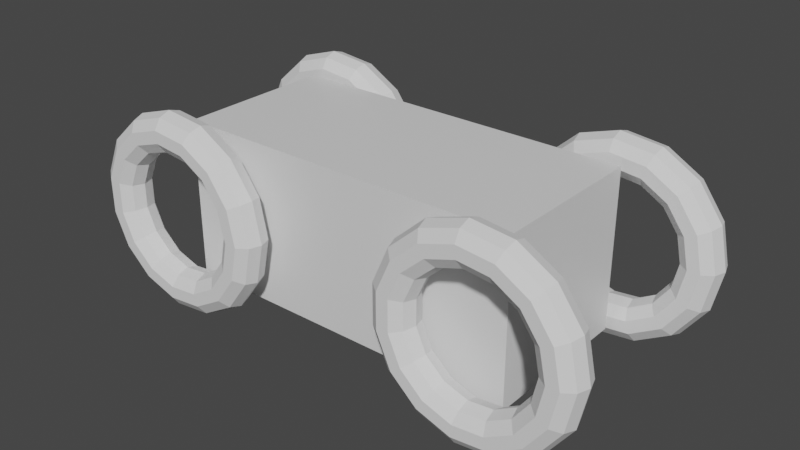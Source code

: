 # Source: car01.blend  (saved by Blender 3.1.7; exported with 4.5.12 LTS)
import bpy
from mathutils import Matrix  # noqa: F401  (used for matrix-valued properties, if any)

bpy.ops.wm.read_factory_settings(use_empty=True)
scene = bpy.context.scene
scene.name = 'Scene'

# ---- collections
col_collection = bpy.data.collections.new('Collection'); scene.collection.children.link(col_collection)

# ---- materials (node trees are filled in below, after node groups)
mat_material = bpy.data.materials.new('Material')
mat_material.alpha_threshold = 0.0
mat_material.use_transparent_shadow = False
mat_material.line_color = (0.0, 0.0, 0.0, 1.0)

# ---- material node trees
mat_material.use_nodes = True; mat_material.node_tree.nodes.clear()
_N = mat_material.node_tree.nodes; _L = mat_material.node_tree.links
n0 = _N.new('ShaderNodeOutputMaterial'); n0.name = 'Material Output'; n0.location = (300, 300)
n1 = _N.new('ShaderNodeBsdfPrincipled'); n1.name = 'Principled BSDF'; n1.location = (10, 300)
n1.distribution = 'GGX'
n1.subsurface_method = 'RANDOM_WALK_SKIN'
n1.inputs[2].default_value = 0.4
n1.inputs[3].default_value = 1.45
n1.inputs[27].default_value = (0.0, 0.0, 0.0, 1.0)
n1.inputs[28].default_value = 1.0
_L.new(n1.outputs[0], n0.inputs[0])
n0.is_active_output = True

# ---- world
world_world = bpy.data.worlds.new('World'); scene.world = world_world
world_world.use_nodes = True; world_world.node_tree.nodes.clear()
_N = world_world.node_tree.nodes; _L = world_world.node_tree.links
n0 = _N.new('ShaderNodeOutputWorld'); n0.name = 'World Output'; n0.location = (300, 300)
n1 = _N.new('ShaderNodeBackground'); n1.name = 'Background'; n1.location = (10, 300)
n1.inputs[0].default_value = (0.05088, 0.05088, 0.05088, 1.0)
_L.new(n1.outputs[0], n0.inputs[0])
n0.is_active_output = True
world_world.color = (0.05088, 0.05088, 0.05088)
world_world.use_sun_shadow = False
world_world.sun_shadow_jitter_overblur = 0.0

# ---- meshes
me_cube = bpy.data.meshes.new('Cube')
me_cube.from_pydata([(1.0, 1.0, 1.0), (1.0, 1.0, -1.0), (1.0, -1.0, 1.0), (1.0, -1.0, -1.0), (-1.0, 1.0, 1.0), (-1.0, 1.0, -1.0), (-1.0, -1.0, 1.0), (-1.0, -1.0, -1.0)], [], [(0, 4, 6, 2), (3, 2, 6, 7), (7, 6, 4, 5), (5, 1, 3, 7), (1, 0, 2, 3), (5, 4, 0, 1)])
_uv = me_cube.uv_layers.new(name='UVMap')
_uv.uv.foreach_set('vector', [0.625, 0.5, 0.875, 0.5, 0.875, 0.75, 0.625, 0.75, 0.375, 0.75, 0.625, 0.75, 0.625, 1.0, 0.375, 1.0, 0.375, 0.0, 0.625, 0.0, 0.625, 0.25, 0.375, 0.25, 0.125, 0.5, 0.375, 0.5, 0.375, 0.75, 0.125, 0.75, 0.375, 0.5, 0.625, 0.5, 0.625, 0.75, 0.375, 0.75, 0.375, 0.25, 0.625, 0.25, 0.625, 0.5, 0.375, 0.5])
me_cube.materials.append(mat_material)
me_cube.use_remesh_preserve_volume = False
me_cube.use_remesh_preserve_attributes = False
me_cube.use_mirror_vertex_groups = False
me_cube.update()
me_torus = bpy.data.meshes.new('Torus')
me_torus.from_pydata([(1.25, 0.0, 0.0), (1.202, 0.0, 0.1469), (1.077, 0.0, 0.2378), (0.9227, 0.0, 0.2378), (0.7977, 0.0, 0.1469), (0.75, 0.0, 3.062e-17), (0.7977, 0.0, -0.1469), (0.9227, 0.0, -0.2378), (1.077, 0.0, -0.2378), (1.202, 0.0, -0.1469), (1.142, 0.5084, 0.0), (1.098, 0.489, 0.1469), (0.9841, 0.4382, 0.2378), (0.843, 0.3753, 0.2378), (0.7288, 0.3245, 0.1469), (0.6852, 0.3051, 3.062e-17), (0.7288, 0.3245, -0.1469), (0.843, 0.3753, -0.2378), (0.9841, 0.4382, -0.2378), (1.098, 0.489, -0.1469), (0.8364, 0.9289, 0.0), (0.8045, 0.8934, 0.1469), (0.7208, 0.8006, 0.2378), (0.6174, 0.6857, 0.2378), (0.5338, 0.5928, 0.1469), (0.5018, 0.5574, 3.062e-17), (0.5338, 0.5928, -0.1469), (0.6174, 0.6857, -0.2378), (0.7208, 0.8006, -0.2378), (0.8045, 0.8934, -0.1469), (0.3863, 1.189, 0.0), (0.3715, 1.143, 0.1469), (0.3329, 1.025, 0.2378), (0.2851, 0.8776, 0.2378), (0.2465, 0.7587, 0.1469), (0.2318, 0.7133, 3.062e-17), (0.2465, 0.7587, -0.1469), (0.2851, 0.8776, -0.2378), (0.3329, 1.025, -0.2378), (0.3715, 1.143, -0.1469), (-0.1307, 1.243, 0.0), (-0.1257, 1.196, 0.1469), (-0.1126, 1.071, 0.2378), (-0.09645, 0.9177, 0.2378), (-0.08339, 0.7934, 0.1469), (-0.0784, 0.7459, 3.062e-17), (-0.08339, 0.7934, -0.1469), (-0.09645, 0.9177, -0.2378), (-0.1126, 1.071, -0.2378), (-0.1257, 1.196, -0.1469), (-0.625, 1.083, 0.0), (-0.6011, 1.041, 0.1469), (-0.5386, 0.9329, 0.2378), (-0.4614, 0.7991, 0.2378), (-0.3989, 0.6909, 0.1469), (-0.375, 0.6495, 3.062e-17), (-0.3989, 0.6909, -0.1469), (-0.4614, 0.7991, -0.2378), (-0.5386, 0.9329, -0.2378), (-0.6011, 1.041, -0.1469), (-1.011, 0.7347, 0.0), (-0.9726, 0.7067, 0.1469), (-0.8715, 0.6332, 0.2378), (-0.7465, 0.5424, 0.2378), (-0.6454, 0.4689, 0.1469), (-0.6068, 0.4408, 3.062e-17), (-0.6454, 0.4689, -0.1469), (-0.7465, 0.5424, -0.2378), (-0.8715, 0.6332, -0.2378), (-0.9726, 0.7067, -0.1469), (-1.223, 0.2599, 0.0), (-1.176, 0.25, 0.1469), (-1.054, 0.224, 0.2378), (-0.9026, 0.1918, 0.2378), (-0.7803, 0.1659, 0.1469), (-0.7336, 0.1559, 3.062e-17), (-0.7803, 0.1659, -0.1469), (-0.9026, 0.1918, -0.2378), (-1.054, 0.224, -0.2378), (-1.176, 0.25, -0.1469), (-1.223, -0.2599, 0.0), (-1.176, -0.25, 0.1469), (-1.054, -0.224, 0.2378), (-0.9026, -0.1918, 0.2378), (-0.7803, -0.1659, 0.1469), (-0.7336, -0.1559, 3.062e-17), (-0.7803, -0.1659, -0.1469), (-0.9026, -0.1918, -0.2378), (-1.054, -0.224, -0.2378), (-1.176, -0.25, -0.1469), (-1.011, -0.7347, 0.0), (-0.9726, -0.7067, 0.1469), (-0.8715, -0.6332, 0.2378), (-0.7465, -0.5424, 0.2378), (-0.6454, -0.4689, 0.1469), (-0.6068, -0.4408, 3.062e-17), (-0.6454, -0.4689, -0.1469), (-0.7465, -0.5424, -0.2378), (-0.8715, -0.6332, -0.2378), (-0.9726, -0.7067, -0.1469), (-0.625, -1.083, 0.0), (-0.6011, -1.041, 0.1469), (-0.5386, -0.9329, 0.2378), (-0.4614, -0.7991, 0.2378), (-0.3989, -0.6909, 0.1469), (-0.375, -0.6495, 3.062e-17), (-0.3989, -0.6909, -0.1469), (-0.4614, -0.7991, -0.2378), (-0.5386, -0.9329, -0.2378), (-0.6011, -1.041, -0.1469), (-0.1307, -1.243, 0.0), (-0.1257, -1.196, 0.1469), (-0.1126, -1.071, 0.2378), (-0.09645, -0.9177, 0.2378), (-0.08339, -0.7934, 0.1469), (-0.0784, -0.7459, 3.062e-17), (-0.08339, -0.7934, -0.1469), (-0.09645, -0.9177, -0.2378), (-0.1126, -1.071, -0.2378), (-0.1257, -1.196, -0.1469), (0.3863, -1.189, 0.0), (0.3715, -1.143, 0.1469), (0.3329, -1.025, 0.2378), (0.2851, -0.8776, 0.2378), (0.2465, -0.7587, 0.1469), (0.2318, -0.7133, 3.062e-17), (0.2465, -0.7587, -0.1469), (0.2851, -0.8776, -0.2378), (0.3329, -1.025, -0.2378), (0.3715, -1.143, -0.1469), (0.8364, -0.9289, 0.0), (0.8045, -0.8934, 0.1469), (0.7208, -0.8006, 0.2378), (0.6174, -0.6857, 0.2378), (0.5338, -0.5928, 0.1469), (0.5018, -0.5574, 3.062e-17), (0.5338, -0.5928, -0.1469), (0.6174, -0.6857, -0.2378), (0.7208, -0.8006, -0.2378), (0.8045, -0.8934, -0.1469), (1.142, -0.5084, 0.0), (1.098, -0.489, 0.1469), (0.9841, -0.4382, 0.2378), (0.843, -0.3753, 0.2378), (0.7288, -0.3245, 0.1469), (0.6852, -0.3051, 3.062e-17), (0.7288, -0.3245, -0.1469), (0.843, -0.3753, -0.2378), (0.9841, -0.4382, -0.2378), (1.098, -0.489, -0.1469)], [], [(0, 10, 11, 1), (1, 11, 12, 2), (2, 12, 13, 3), (3, 13, 14, 4), (4, 14, 15, 5), (5, 15, 16, 6), (6, 16, 17, 7), (7, 17, 18, 8), (8, 18, 19, 9), (9, 19, 10, 0), (10, 20, 21, 11), (11, 21, 22, 12), (12, 22, 23, 13), (13, 23, 24, 14), (14, 24, 25, 15), (15, 25, 26, 16), (16, 26, 27, 17), (17, 27, 28, 18), (18, 28, 29, 19), (19, 29, 20, 10), (20, 30, 31, 21), (21, 31, 32, 22), (22, 32, 33, 23), (23, 33, 34, 24), (24, 34, 35, 25), (25, 35, 36, 26), (26, 36, 37, 27), (27, 37, 38, 28), (28, 38, 39, 29), (29, 39, 30, 20), (30, 40, 41, 31), (31, 41, 42, 32), (32, 42, 43, 33), (33, 43, 44, 34), (34, 44, 45, 35), (35, 45, 46, 36), (36, 46, 47, 37), (37, 47, 48, 38), (38, 48, 49, 39), (39, 49, 40, 30), (40, 50, 51, 41), (41, 51, 52, 42), (42, 52, 53, 43), (43, 53, 54, 44), (44, 54, 55, 45), (45, 55, 56, 46), (46, 56, 57, 47), (47, 57, 58, 48), (48, 58, 59, 49), (49, 59, 50, 40), (50, 60, 61, 51), (51, 61, 62, 52), (52, 62, 63, 53), (53, 63, 64, 54), (54, 64, 65, 55), (55, 65, 66, 56), (56, 66, 67, 57), (57, 67, 68, 58), (58, 68, 69, 59), (59, 69, 60, 50), (60, 70, 71, 61), (61, 71, 72, 62), (62, 72, 73, 63), (63, 73, 74, 64), (64, 74, 75, 65), (65, 75, 76, 66), (66, 76, 77, 67), (67, 77, 78, 68), (68, 78, 79, 69), (69, 79, 70, 60), (70, 80, 81, 71), (71, 81, 82, 72), (72, 82, 83, 73), (73, 83, 84, 74), (74, 84, 85, 75), (75, 85, 86, 76), (76, 86, 87, 77), (77, 87, 88, 78), (78, 88, 89, 79), (79, 89, 80, 70), (80, 90, 91, 81), (81, 91, 92, 82), (82, 92, 93, 83), (83, 93, 94, 84), (84, 94, 95, 85), (85, 95, 96, 86), (86, 96, 97, 87), (87, 97, 98, 88), (88, 98, 99, 89), (89, 99, 90, 80), (90, 100, 101, 91), (91, 101, 102, 92), (92, 102, 103, 93), (93, 103, 104, 94), (94, 104, 105, 95), (95, 105, 106, 96), (96, 106, 107, 97), (97, 107, 108, 98), (98, 108, 109, 99), (99, 109, 100, 90), (100, 110, 111, 101), (101, 111, 112, 102), (102, 112, 113, 103), (103, 113, 114, 104), (104, 114, 115, 105), (105, 115, 116, 106), (106, 116, 117, 107), (107, 117, 118, 108), (108, 118, 119, 109), (109, 119, 110, 100), (110, 120, 121, 111), (111, 121, 122, 112), (112, 122, 123, 113), (113, 123, 124, 114), (114, 124, 125, 115), (115, 125, 126, 116), (116, 126, 127, 117), (117, 127, 128, 118), (118, 128, 129, 119), (119, 129, 120, 110), (120, 130, 131, 121), (121, 131, 132, 122), (122, 132, 133, 123), (123, 133, 134, 124), (124, 134, 135, 125), (125, 135, 136, 126), (126, 136, 137, 127), (127, 137, 138, 128), (128, 138, 139, 129), (129, 139, 130, 120), (130, 140, 141, 131), (131, 141, 142, 132), (132, 142, 143, 133), (133, 143, 144, 134), (134, 144, 145, 135), (135, 145, 146, 136), (136, 146, 147, 137), (137, 147, 148, 138), (138, 148, 149, 139), (139, 149, 140, 130), (140, 0, 1, 141), (141, 1, 2, 142), (142, 2, 3, 143), (143, 3, 4, 144), (144, 4, 5, 145), (145, 5, 6, 146), (146, 6, 7, 147), (147, 7, 8, 148), (148, 8, 9, 149), (149, 9, 0, 140)])
_uv = me_torus.uv_layers.new(name='UVMap')
_uv.uv.foreach_set('vector', [0.5333, 0.6, 0.6, 0.6, 0.6, 0.7, 0.5333, 0.7, 0.5333, 0.7, 0.6, 0.7, 0.6, 0.8, 0.5333, 0.8, 0.5333, 0.8, 0.6, 0.8, 0.6, 0.9, 0.5333, 0.9, 0.5333, 0.9, 0.6, 0.9, 0.6, 1.0, 0.5333, 1.0, 0.5333, -1.11e-16, 0.6, -1.11e-16, 0.6, 0.1, 0.5333, 0.1, 0.5333, 0.1, 0.6, 0.1, 0.6, 0.2, 0.5333, 0.2, 0.5333, 0.2, 0.6, 0.2, 0.6, 0.3, 0.5333, 0.3, 0.5333, 0.3, 0.6, 0.3, 0.6, 0.4, 0.5333, 0.4, 0.5333, 0.4, 0.6, 0.4, 0.6, 0.5, 0.5333, 0.5, 0.5333, 0.5, 0.6, 0.5, 0.6, 0.6, 0.5333, 0.6, 0.6, 0.6, 0.6667, 0.6, 0.6667, 0.7, 0.6, 0.7, 0.6, 0.7, 0.6667, 0.7, 0.6667, 0.8, 0.6, 0.8, 0.6, 0.8, 0.6667, 0.8, 0.6667, 0.9, 0.6, 0.9, 0.6, 0.9, 0.6667, 0.9, 0.6667, 1.0, 0.6, 1.0, 0.6, -1.11e-16, 0.6667, -1.11e-16, 0.6667, 0.1, 0.6, 0.1, 0.6, 0.1, 0.6667, 0.1, 0.6667, 0.2, 0.6, 0.2, 0.6, 0.2, 0.6667, 0.2, 0.6667, 0.3, 0.6, 0.3, 0.6, 0.3, 0.6667, 0.3, 0.6667, 0.4, 0.6, 0.4, 0.6, 0.4, 0.6667, 0.4, 0.6667, 0.5, 0.6, 0.5, 0.6, 0.5, 0.6667, 0.5, 0.6667, 0.6, 0.6, 0.6, 0.6667, 0.6, 0.7333, 0.6, 0.7333, 0.7, 0.6667, 0.7, 0.6667, 0.7, 0.7333, 0.7, 0.7333, 0.8, 0.6667, 0.8, 0.6667, 0.8, 0.7333, 0.8, 0.7333, 0.9, 0.6667, 0.9, 0.6667, 0.9, 0.7333, 0.9, 0.7333, 1.0, 0.6667, 1.0, 0.6667, -1.11e-16, 0.7333, -1.11e-16, 0.7333, 0.1, 0.6667, 0.1, 0.6667, 0.1, 0.7333, 0.1, 0.7333, 0.2, 0.6667, 0.2, 0.6667, 0.2, 0.7333, 0.2, 0.7333, 0.3, 0.6667, 0.3, 0.6667, 0.3, 0.7333, 0.3, 0.7333, 0.4, 0.6667, 0.4, 0.6667, 0.4, 0.7333, 0.4, 0.7333, 0.5, 0.6667, 0.5, 0.6667, 0.5, 0.7333, 0.5, 0.7333, 0.6, 0.6667, 0.6, 0.7333, 0.6, 0.8, 0.6, 0.8, 0.7, 0.7333, 0.7, 0.7333, 0.7, 0.8, 0.7, 0.8, 0.8, 0.7333, 0.8, 0.7333, 0.8, 0.8, 0.8, 0.8, 0.9, 0.7333, 0.9, 0.7333, 0.9, 0.8, 0.9, 0.8, 1.0, 0.7333, 1.0, 0.7333, -1.11e-16, 0.8, -1.11e-16, 0.8, 0.1, 0.7333, 0.1, 0.7333, 0.1, 0.8, 0.1, 0.8, 0.2, 0.7333, 0.2, 0.7333, 0.2, 0.8, 0.2, 0.8, 0.3, 0.7333, 0.3, 0.7333, 0.3, 0.8, 0.3, 0.8, 0.4, 0.7333, 0.4, 0.7333, 0.4, 0.8, 0.4, 0.8, 0.5, 0.7333, 0.5, 0.7333, 0.5, 0.8, 0.5, 0.8, 0.6, 0.7333, 0.6, 0.8, 0.6, 0.8667, 0.6, 0.8667, 0.7, 0.8, 0.7, 0.8, 0.7, 0.8667, 0.7, 0.8667, 0.8, 0.8, 0.8, 0.8, 0.8, 0.8667, 0.8, 0.8667, 0.9, 0.8, 0.9, 0.8, 0.9, 0.8667, 0.9, 0.8667, 1.0, 0.8, 1.0, 0.8, -1.11e-16, 0.8667, -1.11e-16, 0.8667, 0.1, 0.8, 0.1, 0.8, 0.1, 0.8667, 0.1, 0.8667, 0.2, 0.8, 0.2, 0.8, 0.2, 0.8667, 0.2, 0.8667, 0.3, 0.8, 0.3, 0.8, 0.3, 0.8667, 0.3, 0.8667, 0.4, 0.8, 0.4, 0.8, 0.4, 0.8667, 0.4, 0.8667, 0.5, 0.8, 0.5, 0.8, 0.5, 0.8667, 0.5, 0.8667, 0.6, 0.8, 0.6, 0.8667, 0.6, 0.9333, 0.6, 0.9333, 0.7, 0.8667, 0.7, 0.8667, 0.7, 0.9333, 0.7, 0.9333, 0.8, 0.8667, 0.8, 0.8667, 0.8, 0.9333, 0.8, 0.9333, 0.9, 0.8667, 0.9, 0.8667, 0.9, 0.9333, 0.9, 0.9333, 1.0, 0.8667, 1.0, 0.8667, -1.11e-16, 0.9333, -1.11e-16, 0.9333, 0.1, 0.8667, 0.1, 0.8667, 0.1, 0.9333, 0.1, 0.9333, 0.2, 0.8667, 0.2, 0.8667, 0.2, 0.9333, 0.2, 0.9333, 0.3, 0.8667, 0.3, 0.8667, 0.3, 0.9333, 0.3, 0.9333, 0.4, 0.8667, 0.4, 0.8667, 0.4, 0.9333, 0.4, 0.9333, 0.5, 0.8667, 0.5, 0.8667, 0.5, 0.9333, 0.5, 0.9333, 0.6, 0.8667, 0.6, 0.9333, 0.6, 1.0, 0.6, 1.0, 0.7, 0.9333, 0.7, 0.9333, 0.7, 1.0, 0.7, 1.0, 0.8, 0.9333, 0.8, 0.9333, 0.8, 1.0, 0.8, 1.0, 0.9, 0.9333, 0.9, 0.9333, 0.9, 1.0, 0.9, 1.0, 1.0, 0.9333, 1.0, 0.9333, -1.11e-16, 1.0, -1.11e-16, 1.0, 0.1, 0.9333, 0.1, 0.9333, 0.1, 1.0, 0.1, 1.0, 0.2, 0.9333, 0.2, 0.9333, 0.2, 1.0, 0.2, 1.0, 0.3, 0.9333, 0.3, 0.9333, 0.3, 1.0, 0.3, 1.0, 0.4, 0.9333, 0.4, 0.9333, 0.4, 1.0, 0.4, 1.0, 0.5, 0.9333, 0.5, 0.9333, 0.5, 1.0, 0.5, 1.0, 0.6, 0.9333, 0.6, -1.11e-16, 0.6, 0.06667, 0.6, 0.06667, 0.7, -1.11e-16, 0.7, -1.11e-16, 0.7, 0.06667, 0.7, 0.06667, 0.8, -1.11e-16, 0.8, -1.11e-16, 0.8, 0.06667, 0.8, 0.06667, 0.9, -1.11e-16, 0.9, -1.11e-16, 0.9, 0.06667, 0.9, 0.06667, 1.0, -1.11e-16, 1.0, -1.11e-16, -1.11e-16, 0.06667, -1.11e-16, 0.06667, 0.1, -1.11e-16, 0.1, -1.11e-16, 0.1, 0.06667, 0.1, 0.06667, 0.2, -1.11e-16, 0.2, -1.11e-16, 0.2, 0.06667, 0.2, 0.06667, 0.3, -1.11e-16, 0.3, -1.11e-16, 0.3, 0.06667, 0.3, 0.06667, 0.4, -1.11e-16, 0.4, -1.11e-16, 0.4, 0.06667, 0.4, 0.06667, 0.5, -1.11e-16, 0.5, -1.11e-16, 0.5, 0.06667, 0.5, 0.06667, 0.6, -1.11e-16, 0.6, 0.06667, 0.6, 0.1333, 0.6, 0.1333, 0.7, 0.06667, 0.7, 0.06667, 0.7, 0.1333, 0.7, 0.1333, 0.8, 0.06667, 0.8, 0.06667, 0.8, 0.1333, 0.8, 0.1333, 0.9, 0.06667, 0.9, 0.06667, 0.9, 0.1333, 0.9, 0.1333, 1.0, 0.06667, 1.0, 0.06667, -1.11e-16, 0.1333, -1.11e-16, 0.1333, 0.1, 0.06667, 0.1, 0.06667, 0.1, 0.1333, 0.1, 0.1333, 0.2, 0.06667, 0.2, 0.06667, 0.2, 0.1333, 0.2, 0.1333, 0.3, 0.06667, 0.3, 0.06667, 0.3, 0.1333, 0.3, 0.1333, 0.4, 0.06667, 0.4, 0.06667, 0.4, 0.1333, 0.4, 0.1333, 0.5, 0.06667, 0.5, 0.06667, 0.5, 0.1333, 0.5, 0.1333, 0.6, 0.06667, 0.6, 0.1333, 0.6, 0.2, 0.6, 0.2, 0.7, 0.1333, 0.7, 0.1333, 0.7, 0.2, 0.7, 0.2, 0.8, 0.1333, 0.8, 0.1333, 0.8, 0.2, 0.8, 0.2, 0.9, 0.1333, 0.9, 0.1333, 0.9, 0.2, 0.9, 0.2, 1.0, 0.1333, 1.0, 0.1333, -1.11e-16, 0.2, -1.11e-16, 0.2, 0.1, 0.1333, 0.1, 0.1333, 0.1, 0.2, 0.1, 0.2, 0.2, 0.1333, 0.2, 0.1333, 0.2, 0.2, 0.2, 0.2, 0.3, 0.1333, 0.3, 0.1333, 0.3, 0.2, 0.3, 0.2, 0.4, 0.1333, 0.4, 0.1333, 0.4, 0.2, 0.4, 0.2, 0.5, 0.1333, 0.5, 0.1333, 0.5, 0.2, 0.5, 0.2, 0.6, 0.1333, 0.6, 0.2, 0.6, 0.2667, 0.6, 0.2667, 0.7, 0.2, 0.7, 0.2, 0.7, 0.2667, 0.7, 0.2667, 0.8, 0.2, 0.8, 0.2, 0.8, 0.2667, 0.8, 0.2667, 0.9, 0.2, 0.9, 0.2, 0.9, 0.2667, 0.9, 0.2667, 1.0, 0.2, 1.0, 0.2, -1.11e-16, 0.2667, -1.11e-16, 0.2667, 0.1, 0.2, 0.1, 0.2, 0.1, 0.2667, 0.1, 0.2667, 0.2, 0.2, 0.2, 0.2, 0.2, 0.2667, 0.2, 0.2667, 0.3, 0.2, 0.3, 0.2, 0.3, 0.2667, 0.3, 0.2667, 0.4, 0.2, 0.4, 0.2, 0.4, 0.2667, 0.4, 0.2667, 0.5, 0.2, 0.5, 0.2, 0.5, 0.2667, 0.5, 0.2667, 0.6, 0.2, 0.6, 0.2667, 0.6, 0.3333, 0.6, 0.3333, 0.7, 0.2667, 0.7, 0.2667, 0.7, 0.3333, 0.7, 0.3333, 0.8, 0.2667, 0.8, 0.2667, 0.8, 0.3333, 0.8, 0.3333, 0.9, 0.2667, 0.9, 0.2667, 0.9, 0.3333, 0.9, 0.3333, 1.0, 0.2667, 1.0, 0.2667, -1.11e-16, 0.3333, -1.11e-16, 0.3333, 0.1, 0.2667, 0.1, 0.2667, 0.1, 0.3333, 0.1, 0.3333, 0.2, 0.2667, 0.2, 0.2667, 0.2, 0.3333, 0.2, 0.3333, 0.3, 0.2667, 0.3, 0.2667, 0.3, 0.3333, 0.3, 0.3333, 0.4, 0.2667, 0.4, 0.2667, 0.4, 0.3333, 0.4, 0.3333, 0.5, 0.2667, 0.5, 0.2667, 0.5, 0.3333, 0.5, 0.3333, 0.6, 0.2667, 0.6, 0.3333, 0.6, 0.4, 0.6, 0.4, 0.7, 0.3333, 0.7, 0.3333, 0.7, 0.4, 0.7, 0.4, 0.8, 0.3333, 0.8, 0.3333, 0.8, 0.4, 0.8, 0.4, 0.9, 0.3333, 0.9, 0.3333, 0.9, 0.4, 0.9, 0.4, 1.0, 0.3333, 1.0, 0.3333, -1.11e-16, 0.4, -1.11e-16, 0.4, 0.1, 0.3333, 0.1, 0.3333, 0.1, 0.4, 0.1, 0.4, 0.2, 0.3333, 0.2, 0.3333, 0.2, 0.4, 0.2, 0.4, 0.3, 0.3333, 0.3, 0.3333, 0.3, 0.4, 0.3, 0.4, 0.4, 0.3333, 0.4, 0.3333, 0.4, 0.4, 0.4, 0.4, 0.5, 0.3333, 0.5, 0.3333, 0.5, 0.4, 0.5, 0.4, 0.6, 0.3333, 0.6, 0.4, 0.6, 0.4667, 0.6, 0.4667, 0.7, 0.4, 0.7, 0.4, 0.7, 0.4667, 0.7, 0.4667, 0.8, 0.4, 0.8, 0.4, 0.8, 0.4667, 0.8, 0.4667, 0.9, 0.4, 0.9, 0.4, 0.9, 0.4667, 0.9, 0.4667, 1.0, 0.4, 1.0, 0.4, -1.11e-16, 0.4667, -1.11e-16, 0.4667, 0.1, 0.4, 0.1, 0.4, 0.1, 0.4667, 0.1, 0.4667, 0.2, 0.4, 0.2, 0.4, 0.2, 0.4667, 0.2, 0.4667, 0.3, 0.4, 0.3, 0.4, 0.3, 0.4667, 0.3, 0.4667, 0.4, 0.4, 0.4, 0.4, 0.4, 0.4667, 0.4, 0.4667, 0.5, 0.4, 0.5, 0.4, 0.5, 0.4667, 0.5, 0.4667, 0.6, 0.4, 0.6, 0.4667, 0.6, 0.5333, 0.6, 0.5333, 0.7, 0.4667, 0.7, 0.4667, 0.7, 0.5333, 0.7, 0.5333, 0.8, 0.4667, 0.8, 0.4667, 0.8, 0.5333, 0.8, 0.5333, 0.9, 0.4667, 0.9, 0.4667, 0.9, 0.5333, 0.9, 0.5333, 1.0, 0.4667, 1.0, 0.4667, -1.11e-16, 0.5333, -1.11e-16, 0.5333, 0.1, 0.4667, 0.1, 0.4667, 0.1, 0.5333, 0.1, 0.5333, 0.2, 0.4667, 0.2, 0.4667, 0.2, 0.5333, 0.2, 0.5333, 0.3, 0.4667, 0.3, 0.4667, 0.3, 0.5333, 0.3, 0.5333, 0.4, 0.4667, 0.4, 0.4667, 0.4, 0.5333, 0.4, 0.5333, 0.5, 0.4667, 0.5, 0.4667, 0.5, 0.5333, 0.5, 0.5333, 0.6, 0.4667, 0.6])
me_torus.use_remesh_fix_poles = True
me_torus.use_remesh_preserve_attributes = False
me_torus.update()
me_torus_001 = bpy.data.meshes.new('Torus.001')
me_torus_001.from_pydata([(1.25, 0.0, 0.0), (1.202, 0.0, 0.1469), (1.077, 0.0, 0.2378), (0.9227, 0.0, 0.2378), (0.7977, 0.0, 0.1469), (0.75, 0.0, 3.062e-17), (0.7977, 0.0, -0.1469), (0.9227, 0.0, -0.2378), (1.077, 0.0, -0.2378), (1.202, 0.0, -0.1469), (1.142, 0.5084, 0.0), (1.098, 0.489, 0.1469), (0.9841, 0.4382, 0.2378), (0.843, 0.3753, 0.2378), (0.7288, 0.3245, 0.1469), (0.6852, 0.3051, 3.062e-17), (0.7288, 0.3245, -0.1469), (0.843, 0.3753, -0.2378), (0.9841, 0.4382, -0.2378), (1.098, 0.489, -0.1469), (0.8364, 0.9289, 0.0), (0.8045, 0.8934, 0.1469), (0.7208, 0.8006, 0.2378), (0.6174, 0.6857, 0.2378), (0.5338, 0.5928, 0.1469), (0.5018, 0.5574, 3.062e-17), (0.5338, 0.5928, -0.1469), (0.6174, 0.6857, -0.2378), (0.7208, 0.8006, -0.2378), (0.8045, 0.8934, -0.1469), (0.3863, 1.189, 0.0), (0.3715, 1.143, 0.1469), (0.3329, 1.025, 0.2378), (0.2851, 0.8776, 0.2378), (0.2465, 0.7587, 0.1469), (0.2318, 0.7133, 3.062e-17), (0.2465, 0.7587, -0.1469), (0.2851, 0.8776, -0.2378), (0.3329, 1.025, -0.2378), (0.3715, 1.143, -0.1469), (-0.1307, 1.243, 0.0), (-0.1257, 1.196, 0.1469), (-0.1126, 1.071, 0.2378), (-0.09645, 0.9177, 0.2378), (-0.08339, 0.7934, 0.1469), (-0.0784, 0.7459, 3.062e-17), (-0.08339, 0.7934, -0.1469), (-0.09645, 0.9177, -0.2378), (-0.1126, 1.071, -0.2378), (-0.1257, 1.196, -0.1469), (-0.625, 1.083, 0.0), (-0.6011, 1.041, 0.1469), (-0.5386, 0.9329, 0.2378), (-0.4614, 0.7991, 0.2378), (-0.3989, 0.6909, 0.1469), (-0.375, 0.6495, 3.062e-17), (-0.3989, 0.6909, -0.1469), (-0.4614, 0.7991, -0.2378), (-0.5386, 0.9329, -0.2378), (-0.6011, 1.041, -0.1469), (-1.011, 0.7347, 0.0), (-0.9726, 0.7067, 0.1469), (-0.8715, 0.6332, 0.2378), (-0.7465, 0.5424, 0.2378), (-0.6454, 0.4689, 0.1469), (-0.6068, 0.4408, 3.062e-17), (-0.6454, 0.4689, -0.1469), (-0.7465, 0.5424, -0.2378), (-0.8715, 0.6332, -0.2378), (-0.9726, 0.7067, -0.1469), (-1.223, 0.2599, 0.0), (-1.176, 0.25, 0.1469), (-1.054, 0.224, 0.2378), (-0.9026, 0.1918, 0.2378), (-0.7803, 0.1659, 0.1469), (-0.7336, 0.1559, 3.062e-17), (-0.7803, 0.1659, -0.1469), (-0.9026, 0.1918, -0.2378), (-1.054, 0.224, -0.2378), (-1.176, 0.25, -0.1469), (-1.223, -0.2599, 0.0), (-1.176, -0.25, 0.1469), (-1.054, -0.224, 0.2378), (-0.9026, -0.1918, 0.2378), (-0.7803, -0.1659, 0.1469), (-0.7336, -0.1559, 3.062e-17), (-0.7803, -0.1659, -0.1469), (-0.9026, -0.1918, -0.2378), (-1.054, -0.224, -0.2378), (-1.176, -0.25, -0.1469), (-1.011, -0.7347, 0.0), (-0.9726, -0.7067, 0.1469), (-0.8715, -0.6332, 0.2378), (-0.7465, -0.5424, 0.2378), (-0.6454, -0.4689, 0.1469), (-0.6068, -0.4408, 3.062e-17), (-0.6454, -0.4689, -0.1469), (-0.7465, -0.5424, -0.2378), (-0.8715, -0.6332, -0.2378), (-0.9726, -0.7067, -0.1469), (-0.625, -1.083, 0.0), (-0.6011, -1.041, 0.1469), (-0.5386, -0.9329, 0.2378), (-0.4614, -0.7991, 0.2378), (-0.3989, -0.6909, 0.1469), (-0.375, -0.6495, 3.062e-17), (-0.3989, -0.6909, -0.1469), (-0.4614, -0.7991, -0.2378), (-0.5386, -0.9329, -0.2378), (-0.6011, -1.041, -0.1469), (-0.1307, -1.243, 0.0), (-0.1257, -1.196, 0.1469), (-0.1126, -1.071, 0.2378), (-0.09645, -0.9177, 0.2378), (-0.08339, -0.7934, 0.1469), (-0.0784, -0.7459, 3.062e-17), (-0.08339, -0.7934, -0.1469), (-0.09645, -0.9177, -0.2378), (-0.1126, -1.071, -0.2378), (-0.1257, -1.196, -0.1469), (0.3863, -1.189, 0.0), (0.3715, -1.143, 0.1469), (0.3329, -1.025, 0.2378), (0.2851, -0.8776, 0.2378), (0.2465, -0.7587, 0.1469), (0.2318, -0.7133, 3.062e-17), (0.2465, -0.7587, -0.1469), (0.2851, -0.8776, -0.2378), (0.3329, -1.025, -0.2378), (0.3715, -1.143, -0.1469), (0.8364, -0.9289, 0.0), (0.8045, -0.8934, 0.1469), (0.7208, -0.8006, 0.2378), (0.6174, -0.6857, 0.2378), (0.5338, -0.5928, 0.1469), (0.5018, -0.5574, 3.062e-17), (0.5338, -0.5928, -0.1469), (0.6174, -0.6857, -0.2378), (0.7208, -0.8006, -0.2378), (0.8045, -0.8934, -0.1469), (1.142, -0.5084, 0.0), (1.098, -0.489, 0.1469), (0.9841, -0.4382, 0.2378), (0.843, -0.3753, 0.2378), (0.7288, -0.3245, 0.1469), (0.6852, -0.3051, 3.062e-17), (0.7288, -0.3245, -0.1469), (0.843, -0.3753, -0.2378), (0.9841, -0.4382, -0.2378), (1.098, -0.489, -0.1469)], [], [(0, 10, 11, 1), (1, 11, 12, 2), (2, 12, 13, 3), (3, 13, 14, 4), (4, 14, 15, 5), (5, 15, 16, 6), (6, 16, 17, 7), (7, 17, 18, 8), (8, 18, 19, 9), (9, 19, 10, 0), (10, 20, 21, 11), (11, 21, 22, 12), (12, 22, 23, 13), (13, 23, 24, 14), (14, 24, 25, 15), (15, 25, 26, 16), (16, 26, 27, 17), (17, 27, 28, 18), (18, 28, 29, 19), (19, 29, 20, 10), (20, 30, 31, 21), (21, 31, 32, 22), (22, 32, 33, 23), (23, 33, 34, 24), (24, 34, 35, 25), (25, 35, 36, 26), (26, 36, 37, 27), (27, 37, 38, 28), (28, 38, 39, 29), (29, 39, 30, 20), (30, 40, 41, 31), (31, 41, 42, 32), (32, 42, 43, 33), (33, 43, 44, 34), (34, 44, 45, 35), (35, 45, 46, 36), (36, 46, 47, 37), (37, 47, 48, 38), (38, 48, 49, 39), (39, 49, 40, 30), (40, 50, 51, 41), (41, 51, 52, 42), (42, 52, 53, 43), (43, 53, 54, 44), (44, 54, 55, 45), (45, 55, 56, 46), (46, 56, 57, 47), (47, 57, 58, 48), (48, 58, 59, 49), (49, 59, 50, 40), (50, 60, 61, 51), (51, 61, 62, 52), (52, 62, 63, 53), (53, 63, 64, 54), (54, 64, 65, 55), (55, 65, 66, 56), (56, 66, 67, 57), (57, 67, 68, 58), (58, 68, 69, 59), (59, 69, 60, 50), (60, 70, 71, 61), (61, 71, 72, 62), (62, 72, 73, 63), (63, 73, 74, 64), (64, 74, 75, 65), (65, 75, 76, 66), (66, 76, 77, 67), (67, 77, 78, 68), (68, 78, 79, 69), (69, 79, 70, 60), (70, 80, 81, 71), (71, 81, 82, 72), (72, 82, 83, 73), (73, 83, 84, 74), (74, 84, 85, 75), (75, 85, 86, 76), (76, 86, 87, 77), (77, 87, 88, 78), (78, 88, 89, 79), (79, 89, 80, 70), (80, 90, 91, 81), (81, 91, 92, 82), (82, 92, 93, 83), (83, 93, 94, 84), (84, 94, 95, 85), (85, 95, 96, 86), (86, 96, 97, 87), (87, 97, 98, 88), (88, 98, 99, 89), (89, 99, 90, 80), (90, 100, 101, 91), (91, 101, 102, 92), (92, 102, 103, 93), (93, 103, 104, 94), (94, 104, 105, 95), (95, 105, 106, 96), (96, 106, 107, 97), (97, 107, 108, 98), (98, 108, 109, 99), (99, 109, 100, 90), (100, 110, 111, 101), (101, 111, 112, 102), (102, 112, 113, 103), (103, 113, 114, 104), (104, 114, 115, 105), (105, 115, 116, 106), (106, 116, 117, 107), (107, 117, 118, 108), (108, 118, 119, 109), (109, 119, 110, 100), (110, 120, 121, 111), (111, 121, 122, 112), (112, 122, 123, 113), (113, 123, 124, 114), (114, 124, 125, 115), (115, 125, 126, 116), (116, 126, 127, 117), (117, 127, 128, 118), (118, 128, 129, 119), (119, 129, 120, 110), (120, 130, 131, 121), (121, 131, 132, 122), (122, 132, 133, 123), (123, 133, 134, 124), (124, 134, 135, 125), (125, 135, 136, 126), (126, 136, 137, 127), (127, 137, 138, 128), (128, 138, 139, 129), (129, 139, 130, 120), (130, 140, 141, 131), (131, 141, 142, 132), (132, 142, 143, 133), (133, 143, 144, 134), (134, 144, 145, 135), (135, 145, 146, 136), (136, 146, 147, 137), (137, 147, 148, 138), (138, 148, 149, 139), (139, 149, 140, 130), (140, 0, 1, 141), (141, 1, 2, 142), (142, 2, 3, 143), (143, 3, 4, 144), (144, 4, 5, 145), (145, 5, 6, 146), (146, 6, 7, 147), (147, 7, 8, 148), (148, 8, 9, 149), (149, 9, 0, 140)])
_uv = me_torus_001.uv_layers.new(name='UVMap')
_uv.uv.foreach_set('vector', [0.5333, 0.6, 0.6, 0.6, 0.6, 0.7, 0.5333, 0.7, 0.5333, 0.7, 0.6, 0.7, 0.6, 0.8, 0.5333, 0.8, 0.5333, 0.8, 0.6, 0.8, 0.6, 0.9, 0.5333, 0.9, 0.5333, 0.9, 0.6, 0.9, 0.6, 1.0, 0.5333, 1.0, 0.5333, -1.11e-16, 0.6, -1.11e-16, 0.6, 0.1, 0.5333, 0.1, 0.5333, 0.1, 0.6, 0.1, 0.6, 0.2, 0.5333, 0.2, 0.5333, 0.2, 0.6, 0.2, 0.6, 0.3, 0.5333, 0.3, 0.5333, 0.3, 0.6, 0.3, 0.6, 0.4, 0.5333, 0.4, 0.5333, 0.4, 0.6, 0.4, 0.6, 0.5, 0.5333, 0.5, 0.5333, 0.5, 0.6, 0.5, 0.6, 0.6, 0.5333, 0.6, 0.6, 0.6, 0.6667, 0.6, 0.6667, 0.7, 0.6, 0.7, 0.6, 0.7, 0.6667, 0.7, 0.6667, 0.8, 0.6, 0.8, 0.6, 0.8, 0.6667, 0.8, 0.6667, 0.9, 0.6, 0.9, 0.6, 0.9, 0.6667, 0.9, 0.6667, 1.0, 0.6, 1.0, 0.6, -1.11e-16, 0.6667, -1.11e-16, 0.6667, 0.1, 0.6, 0.1, 0.6, 0.1, 0.6667, 0.1, 0.6667, 0.2, 0.6, 0.2, 0.6, 0.2, 0.6667, 0.2, 0.6667, 0.3, 0.6, 0.3, 0.6, 0.3, 0.6667, 0.3, 0.6667, 0.4, 0.6, 0.4, 0.6, 0.4, 0.6667, 0.4, 0.6667, 0.5, 0.6, 0.5, 0.6, 0.5, 0.6667, 0.5, 0.6667, 0.6, 0.6, 0.6, 0.6667, 0.6, 0.7333, 0.6, 0.7333, 0.7, 0.6667, 0.7, 0.6667, 0.7, 0.7333, 0.7, 0.7333, 0.8, 0.6667, 0.8, 0.6667, 0.8, 0.7333, 0.8, 0.7333, 0.9, 0.6667, 0.9, 0.6667, 0.9, 0.7333, 0.9, 0.7333, 1.0, 0.6667, 1.0, 0.6667, -1.11e-16, 0.7333, -1.11e-16, 0.7333, 0.1, 0.6667, 0.1, 0.6667, 0.1, 0.7333, 0.1, 0.7333, 0.2, 0.6667, 0.2, 0.6667, 0.2, 0.7333, 0.2, 0.7333, 0.3, 0.6667, 0.3, 0.6667, 0.3, 0.7333, 0.3, 0.7333, 0.4, 0.6667, 0.4, 0.6667, 0.4, 0.7333, 0.4, 0.7333, 0.5, 0.6667, 0.5, 0.6667, 0.5, 0.7333, 0.5, 0.7333, 0.6, 0.6667, 0.6, 0.7333, 0.6, 0.8, 0.6, 0.8, 0.7, 0.7333, 0.7, 0.7333, 0.7, 0.8, 0.7, 0.8, 0.8, 0.7333, 0.8, 0.7333, 0.8, 0.8, 0.8, 0.8, 0.9, 0.7333, 0.9, 0.7333, 0.9, 0.8, 0.9, 0.8, 1.0, 0.7333, 1.0, 0.7333, -1.11e-16, 0.8, -1.11e-16, 0.8, 0.1, 0.7333, 0.1, 0.7333, 0.1, 0.8, 0.1, 0.8, 0.2, 0.7333, 0.2, 0.7333, 0.2, 0.8, 0.2, 0.8, 0.3, 0.7333, 0.3, 0.7333, 0.3, 0.8, 0.3, 0.8, 0.4, 0.7333, 0.4, 0.7333, 0.4, 0.8, 0.4, 0.8, 0.5, 0.7333, 0.5, 0.7333, 0.5, 0.8, 0.5, 0.8, 0.6, 0.7333, 0.6, 0.8, 0.6, 0.8667, 0.6, 0.8667, 0.7, 0.8, 0.7, 0.8, 0.7, 0.8667, 0.7, 0.8667, 0.8, 0.8, 0.8, 0.8, 0.8, 0.8667, 0.8, 0.8667, 0.9, 0.8, 0.9, 0.8, 0.9, 0.8667, 0.9, 0.8667, 1.0, 0.8, 1.0, 0.8, -1.11e-16, 0.8667, -1.11e-16, 0.8667, 0.1, 0.8, 0.1, 0.8, 0.1, 0.8667, 0.1, 0.8667, 0.2, 0.8, 0.2, 0.8, 0.2, 0.8667, 0.2, 0.8667, 0.3, 0.8, 0.3, 0.8, 0.3, 0.8667, 0.3, 0.8667, 0.4, 0.8, 0.4, 0.8, 0.4, 0.8667, 0.4, 0.8667, 0.5, 0.8, 0.5, 0.8, 0.5, 0.8667, 0.5, 0.8667, 0.6, 0.8, 0.6, 0.8667, 0.6, 0.9333, 0.6, 0.9333, 0.7, 0.8667, 0.7, 0.8667, 0.7, 0.9333, 0.7, 0.9333, 0.8, 0.8667, 0.8, 0.8667, 0.8, 0.9333, 0.8, 0.9333, 0.9, 0.8667, 0.9, 0.8667, 0.9, 0.9333, 0.9, 0.9333, 1.0, 0.8667, 1.0, 0.8667, -1.11e-16, 0.9333, -1.11e-16, 0.9333, 0.1, 0.8667, 0.1, 0.8667, 0.1, 0.9333, 0.1, 0.9333, 0.2, 0.8667, 0.2, 0.8667, 0.2, 0.9333, 0.2, 0.9333, 0.3, 0.8667, 0.3, 0.8667, 0.3, 0.9333, 0.3, 0.9333, 0.4, 0.8667, 0.4, 0.8667, 0.4, 0.9333, 0.4, 0.9333, 0.5, 0.8667, 0.5, 0.8667, 0.5, 0.9333, 0.5, 0.9333, 0.6, 0.8667, 0.6, 0.9333, 0.6, 1.0, 0.6, 1.0, 0.7, 0.9333, 0.7, 0.9333, 0.7, 1.0, 0.7, 1.0, 0.8, 0.9333, 0.8, 0.9333, 0.8, 1.0, 0.8, 1.0, 0.9, 0.9333, 0.9, 0.9333, 0.9, 1.0, 0.9, 1.0, 1.0, 0.9333, 1.0, 0.9333, -1.11e-16, 1.0, -1.11e-16, 1.0, 0.1, 0.9333, 0.1, 0.9333, 0.1, 1.0, 0.1, 1.0, 0.2, 0.9333, 0.2, 0.9333, 0.2, 1.0, 0.2, 1.0, 0.3, 0.9333, 0.3, 0.9333, 0.3, 1.0, 0.3, 1.0, 0.4, 0.9333, 0.4, 0.9333, 0.4, 1.0, 0.4, 1.0, 0.5, 0.9333, 0.5, 0.9333, 0.5, 1.0, 0.5, 1.0, 0.6, 0.9333, 0.6, -1.11e-16, 0.6, 0.06667, 0.6, 0.06667, 0.7, -1.11e-16, 0.7, -1.11e-16, 0.7, 0.06667, 0.7, 0.06667, 0.8, -1.11e-16, 0.8, -1.11e-16, 0.8, 0.06667, 0.8, 0.06667, 0.9, -1.11e-16, 0.9, -1.11e-16, 0.9, 0.06667, 0.9, 0.06667, 1.0, -1.11e-16, 1.0, -1.11e-16, -1.11e-16, 0.06667, -1.11e-16, 0.06667, 0.1, -1.11e-16, 0.1, -1.11e-16, 0.1, 0.06667, 0.1, 0.06667, 0.2, -1.11e-16, 0.2, -1.11e-16, 0.2, 0.06667, 0.2, 0.06667, 0.3, -1.11e-16, 0.3, -1.11e-16, 0.3, 0.06667, 0.3, 0.06667, 0.4, -1.11e-16, 0.4, -1.11e-16, 0.4, 0.06667, 0.4, 0.06667, 0.5, -1.11e-16, 0.5, -1.11e-16, 0.5, 0.06667, 0.5, 0.06667, 0.6, -1.11e-16, 0.6, 0.06667, 0.6, 0.1333, 0.6, 0.1333, 0.7, 0.06667, 0.7, 0.06667, 0.7, 0.1333, 0.7, 0.1333, 0.8, 0.06667, 0.8, 0.06667, 0.8, 0.1333, 0.8, 0.1333, 0.9, 0.06667, 0.9, 0.06667, 0.9, 0.1333, 0.9, 0.1333, 1.0, 0.06667, 1.0, 0.06667, -1.11e-16, 0.1333, -1.11e-16, 0.1333, 0.1, 0.06667, 0.1, 0.06667, 0.1, 0.1333, 0.1, 0.1333, 0.2, 0.06667, 0.2, 0.06667, 0.2, 0.1333, 0.2, 0.1333, 0.3, 0.06667, 0.3, 0.06667, 0.3, 0.1333, 0.3, 0.1333, 0.4, 0.06667, 0.4, 0.06667, 0.4, 0.1333, 0.4, 0.1333, 0.5, 0.06667, 0.5, 0.06667, 0.5, 0.1333, 0.5, 0.1333, 0.6, 0.06667, 0.6, 0.1333, 0.6, 0.2, 0.6, 0.2, 0.7, 0.1333, 0.7, 0.1333, 0.7, 0.2, 0.7, 0.2, 0.8, 0.1333, 0.8, 0.1333, 0.8, 0.2, 0.8, 0.2, 0.9, 0.1333, 0.9, 0.1333, 0.9, 0.2, 0.9, 0.2, 1.0, 0.1333, 1.0, 0.1333, -1.11e-16, 0.2, -1.11e-16, 0.2, 0.1, 0.1333, 0.1, 0.1333, 0.1, 0.2, 0.1, 0.2, 0.2, 0.1333, 0.2, 0.1333, 0.2, 0.2, 0.2, 0.2, 0.3, 0.1333, 0.3, 0.1333, 0.3, 0.2, 0.3, 0.2, 0.4, 0.1333, 0.4, 0.1333, 0.4, 0.2, 0.4, 0.2, 0.5, 0.1333, 0.5, 0.1333, 0.5, 0.2, 0.5, 0.2, 0.6, 0.1333, 0.6, 0.2, 0.6, 0.2667, 0.6, 0.2667, 0.7, 0.2, 0.7, 0.2, 0.7, 0.2667, 0.7, 0.2667, 0.8, 0.2, 0.8, 0.2, 0.8, 0.2667, 0.8, 0.2667, 0.9, 0.2, 0.9, 0.2, 0.9, 0.2667, 0.9, 0.2667, 1.0, 0.2, 1.0, 0.2, -1.11e-16, 0.2667, -1.11e-16, 0.2667, 0.1, 0.2, 0.1, 0.2, 0.1, 0.2667, 0.1, 0.2667, 0.2, 0.2, 0.2, 0.2, 0.2, 0.2667, 0.2, 0.2667, 0.3, 0.2, 0.3, 0.2, 0.3, 0.2667, 0.3, 0.2667, 0.4, 0.2, 0.4, 0.2, 0.4, 0.2667, 0.4, 0.2667, 0.5, 0.2, 0.5, 0.2, 0.5, 0.2667, 0.5, 0.2667, 0.6, 0.2, 0.6, 0.2667, 0.6, 0.3333, 0.6, 0.3333, 0.7, 0.2667, 0.7, 0.2667, 0.7, 0.3333, 0.7, 0.3333, 0.8, 0.2667, 0.8, 0.2667, 0.8, 0.3333, 0.8, 0.3333, 0.9, 0.2667, 0.9, 0.2667, 0.9, 0.3333, 0.9, 0.3333, 1.0, 0.2667, 1.0, 0.2667, -1.11e-16, 0.3333, -1.11e-16, 0.3333, 0.1, 0.2667, 0.1, 0.2667, 0.1, 0.3333, 0.1, 0.3333, 0.2, 0.2667, 0.2, 0.2667, 0.2, 0.3333, 0.2, 0.3333, 0.3, 0.2667, 0.3, 0.2667, 0.3, 0.3333, 0.3, 0.3333, 0.4, 0.2667, 0.4, 0.2667, 0.4, 0.3333, 0.4, 0.3333, 0.5, 0.2667, 0.5, 0.2667, 0.5, 0.3333, 0.5, 0.3333, 0.6, 0.2667, 0.6, 0.3333, 0.6, 0.4, 0.6, 0.4, 0.7, 0.3333, 0.7, 0.3333, 0.7, 0.4, 0.7, 0.4, 0.8, 0.3333, 0.8, 0.3333, 0.8, 0.4, 0.8, 0.4, 0.9, 0.3333, 0.9, 0.3333, 0.9, 0.4, 0.9, 0.4, 1.0, 0.3333, 1.0, 0.3333, -1.11e-16, 0.4, -1.11e-16, 0.4, 0.1, 0.3333, 0.1, 0.3333, 0.1, 0.4, 0.1, 0.4, 0.2, 0.3333, 0.2, 0.3333, 0.2, 0.4, 0.2, 0.4, 0.3, 0.3333, 0.3, 0.3333, 0.3, 0.4, 0.3, 0.4, 0.4, 0.3333, 0.4, 0.3333, 0.4, 0.4, 0.4, 0.4, 0.5, 0.3333, 0.5, 0.3333, 0.5, 0.4, 0.5, 0.4, 0.6, 0.3333, 0.6, 0.4, 0.6, 0.4667, 0.6, 0.4667, 0.7, 0.4, 0.7, 0.4, 0.7, 0.4667, 0.7, 0.4667, 0.8, 0.4, 0.8, 0.4, 0.8, 0.4667, 0.8, 0.4667, 0.9, 0.4, 0.9, 0.4, 0.9, 0.4667, 0.9, 0.4667, 1.0, 0.4, 1.0, 0.4, -1.11e-16, 0.4667, -1.11e-16, 0.4667, 0.1, 0.4, 0.1, 0.4, 0.1, 0.4667, 0.1, 0.4667, 0.2, 0.4, 0.2, 0.4, 0.2, 0.4667, 0.2, 0.4667, 0.3, 0.4, 0.3, 0.4, 0.3, 0.4667, 0.3, 0.4667, 0.4, 0.4, 0.4, 0.4, 0.4, 0.4667, 0.4, 0.4667, 0.5, 0.4, 0.5, 0.4, 0.5, 0.4667, 0.5, 0.4667, 0.6, 0.4, 0.6, 0.4667, 0.6, 0.5333, 0.6, 0.5333, 0.7, 0.4667, 0.7, 0.4667, 0.7, 0.5333, 0.7, 0.5333, 0.8, 0.4667, 0.8, 0.4667, 0.8, 0.5333, 0.8, 0.5333, 0.9, 0.4667, 0.9, 0.4667, 0.9, 0.5333, 0.9, 0.5333, 1.0, 0.4667, 1.0, 0.4667, -1.11e-16, 0.5333, -1.11e-16, 0.5333, 0.1, 0.4667, 0.1, 0.4667, 0.1, 0.5333, 0.1, 0.5333, 0.2, 0.4667, 0.2, 0.4667, 0.2, 0.5333, 0.2, 0.5333, 0.3, 0.4667, 0.3, 0.4667, 0.3, 0.5333, 0.3, 0.5333, 0.4, 0.4667, 0.4, 0.4667, 0.4, 0.5333, 0.4, 0.5333, 0.5, 0.4667, 0.5, 0.4667, 0.5, 0.5333, 0.5, 0.5333, 0.6, 0.4667, 0.6])
me_torus_001.use_remesh_fix_poles = True
me_torus_001.use_remesh_preserve_attributes = False
me_torus_001.update()
me_torus_002 = bpy.data.meshes.new('Torus.002')
me_torus_002.from_pydata([(1.25, 0.0, 0.0), (1.202, 0.0, 0.1469), (1.077, 0.0, 0.2378), (0.9227, 0.0, 0.2378), (0.7977, 0.0, 0.1469), (0.75, 0.0, 3.062e-17), (0.7977, 0.0, -0.1469), (0.9227, 0.0, -0.2378), (1.077, 0.0, -0.2378), (1.202, 0.0, -0.1469), (1.142, 0.5084, 0.0), (1.098, 0.489, 0.1469), (0.9841, 0.4382, 0.2378), (0.843, 0.3753, 0.2378), (0.7288, 0.3245, 0.1469), (0.6852, 0.3051, 3.062e-17), (0.7288, 0.3245, -0.1469), (0.843, 0.3753, -0.2378), (0.9841, 0.4382, -0.2378), (1.098, 0.489, -0.1469), (0.8364, 0.9289, 0.0), (0.8045, 0.8934, 0.1469), (0.7208, 0.8006, 0.2378), (0.6174, 0.6857, 0.2378), (0.5338, 0.5928, 0.1469), (0.5018, 0.5574, 3.062e-17), (0.5338, 0.5928, -0.1469), (0.6174, 0.6857, -0.2378), (0.7208, 0.8006, -0.2378), (0.8045, 0.8934, -0.1469), (0.3863, 1.189, 0.0), (0.3715, 1.143, 0.1469), (0.3329, 1.025, 0.2378), (0.2851, 0.8776, 0.2378), (0.2465, 0.7587, 0.1469), (0.2318, 0.7133, 3.062e-17), (0.2465, 0.7587, -0.1469), (0.2851, 0.8776, -0.2378), (0.3329, 1.025, -0.2378), (0.3715, 1.143, -0.1469), (-0.1307, 1.243, 0.0), (-0.1257, 1.196, 0.1469), (-0.1126, 1.071, 0.2378), (-0.09645, 0.9177, 0.2378), (-0.08339, 0.7934, 0.1469), (-0.0784, 0.7459, 3.062e-17), (-0.08339, 0.7934, -0.1469), (-0.09645, 0.9177, -0.2378), (-0.1126, 1.071, -0.2378), (-0.1257, 1.196, -0.1469), (-0.625, 1.083, 0.0), (-0.6011, 1.041, 0.1469), (-0.5386, 0.9329, 0.2378), (-0.4614, 0.7991, 0.2378), (-0.3989, 0.6909, 0.1469), (-0.375, 0.6495, 3.062e-17), (-0.3989, 0.6909, -0.1469), (-0.4614, 0.7991, -0.2378), (-0.5386, 0.9329, -0.2378), (-0.6011, 1.041, -0.1469), (-1.011, 0.7347, 0.0), (-0.9726, 0.7067, 0.1469), (-0.8715, 0.6332, 0.2378), (-0.7465, 0.5424, 0.2378), (-0.6454, 0.4689, 0.1469), (-0.6068, 0.4408, 3.062e-17), (-0.6454, 0.4689, -0.1469), (-0.7465, 0.5424, -0.2378), (-0.8715, 0.6332, -0.2378), (-0.9726, 0.7067, -0.1469), (-1.223, 0.2599, 0.0), (-1.176, 0.25, 0.1469), (-1.054, 0.224, 0.2378), (-0.9026, 0.1918, 0.2378), (-0.7803, 0.1659, 0.1469), (-0.7336, 0.1559, 3.062e-17), (-0.7803, 0.1659, -0.1469), (-0.9026, 0.1918, -0.2378), (-1.054, 0.224, -0.2378), (-1.176, 0.25, -0.1469), (-1.223, -0.2599, 0.0), (-1.176, -0.25, 0.1469), (-1.054, -0.224, 0.2378), (-0.9026, -0.1918, 0.2378), (-0.7803, -0.1659, 0.1469), (-0.7336, -0.1559, 3.062e-17), (-0.7803, -0.1659, -0.1469), (-0.9026, -0.1918, -0.2378), (-1.054, -0.224, -0.2378), (-1.176, -0.25, -0.1469), (-1.011, -0.7347, 0.0), (-0.9726, -0.7067, 0.1469), (-0.8715, -0.6332, 0.2378), (-0.7465, -0.5424, 0.2378), (-0.6454, -0.4689, 0.1469), (-0.6068, -0.4408, 3.062e-17), (-0.6454, -0.4689, -0.1469), (-0.7465, -0.5424, -0.2378), (-0.8715, -0.6332, -0.2378), (-0.9726, -0.7067, -0.1469), (-0.625, -1.083, 0.0), (-0.6011, -1.041, 0.1469), (-0.5386, -0.9329, 0.2378), (-0.4614, -0.7991, 0.2378), (-0.3989, -0.6909, 0.1469), (-0.375, -0.6495, 3.062e-17), (-0.3989, -0.6909, -0.1469), (-0.4614, -0.7991, -0.2378), (-0.5386, -0.9329, -0.2378), (-0.6011, -1.041, -0.1469), (-0.1307, -1.243, 0.0), (-0.1257, -1.196, 0.1469), (-0.1126, -1.071, 0.2378), (-0.09645, -0.9177, 0.2378), (-0.08339, -0.7934, 0.1469), (-0.0784, -0.7459, 3.062e-17), (-0.08339, -0.7934, -0.1469), (-0.09645, -0.9177, -0.2378), (-0.1126, -1.071, -0.2378), (-0.1257, -1.196, -0.1469), (0.3863, -1.189, 0.0), (0.3715, -1.143, 0.1469), (0.3329, -1.025, 0.2378), (0.2851, -0.8776, 0.2378), (0.2465, -0.7587, 0.1469), (0.2318, -0.7133, 3.062e-17), (0.2465, -0.7587, -0.1469), (0.2851, -0.8776, -0.2378), (0.3329, -1.025, -0.2378), (0.3715, -1.143, -0.1469), (0.8364, -0.9289, 0.0), (0.8045, -0.8934, 0.1469), (0.7208, -0.8006, 0.2378), (0.6174, -0.6857, 0.2378), (0.5338, -0.5928, 0.1469), (0.5018, -0.5574, 3.062e-17), (0.5338, -0.5928, -0.1469), (0.6174, -0.6857, -0.2378), (0.7208, -0.8006, -0.2378), (0.8045, -0.8934, -0.1469), (1.142, -0.5084, 0.0), (1.098, -0.489, 0.1469), (0.9841, -0.4382, 0.2378), (0.843, -0.3753, 0.2378), (0.7288, -0.3245, 0.1469), (0.6852, -0.3051, 3.062e-17), (0.7288, -0.3245, -0.1469), (0.843, -0.3753, -0.2378), (0.9841, -0.4382, -0.2378), (1.098, -0.489, -0.1469)], [], [(0, 10, 11, 1), (1, 11, 12, 2), (2, 12, 13, 3), (3, 13, 14, 4), (4, 14, 15, 5), (5, 15, 16, 6), (6, 16, 17, 7), (7, 17, 18, 8), (8, 18, 19, 9), (9, 19, 10, 0), (10, 20, 21, 11), (11, 21, 22, 12), (12, 22, 23, 13), (13, 23, 24, 14), (14, 24, 25, 15), (15, 25, 26, 16), (16, 26, 27, 17), (17, 27, 28, 18), (18, 28, 29, 19), (19, 29, 20, 10), (20, 30, 31, 21), (21, 31, 32, 22), (22, 32, 33, 23), (23, 33, 34, 24), (24, 34, 35, 25), (25, 35, 36, 26), (26, 36, 37, 27), (27, 37, 38, 28), (28, 38, 39, 29), (29, 39, 30, 20), (30, 40, 41, 31), (31, 41, 42, 32), (32, 42, 43, 33), (33, 43, 44, 34), (34, 44, 45, 35), (35, 45, 46, 36), (36, 46, 47, 37), (37, 47, 48, 38), (38, 48, 49, 39), (39, 49, 40, 30), (40, 50, 51, 41), (41, 51, 52, 42), (42, 52, 53, 43), (43, 53, 54, 44), (44, 54, 55, 45), (45, 55, 56, 46), (46, 56, 57, 47), (47, 57, 58, 48), (48, 58, 59, 49), (49, 59, 50, 40), (50, 60, 61, 51), (51, 61, 62, 52), (52, 62, 63, 53), (53, 63, 64, 54), (54, 64, 65, 55), (55, 65, 66, 56), (56, 66, 67, 57), (57, 67, 68, 58), (58, 68, 69, 59), (59, 69, 60, 50), (60, 70, 71, 61), (61, 71, 72, 62), (62, 72, 73, 63), (63, 73, 74, 64), (64, 74, 75, 65), (65, 75, 76, 66), (66, 76, 77, 67), (67, 77, 78, 68), (68, 78, 79, 69), (69, 79, 70, 60), (70, 80, 81, 71), (71, 81, 82, 72), (72, 82, 83, 73), (73, 83, 84, 74), (74, 84, 85, 75), (75, 85, 86, 76), (76, 86, 87, 77), (77, 87, 88, 78), (78, 88, 89, 79), (79, 89, 80, 70), (80, 90, 91, 81), (81, 91, 92, 82), (82, 92, 93, 83), (83, 93, 94, 84), (84, 94, 95, 85), (85, 95, 96, 86), (86, 96, 97, 87), (87, 97, 98, 88), (88, 98, 99, 89), (89, 99, 90, 80), (90, 100, 101, 91), (91, 101, 102, 92), (92, 102, 103, 93), (93, 103, 104, 94), (94, 104, 105, 95), (95, 105, 106, 96), (96, 106, 107, 97), (97, 107, 108, 98), (98, 108, 109, 99), (99, 109, 100, 90), (100, 110, 111, 101), (101, 111, 112, 102), (102, 112, 113, 103), (103, 113, 114, 104), (104, 114, 115, 105), (105, 115, 116, 106), (106, 116, 117, 107), (107, 117, 118, 108), (108, 118, 119, 109), (109, 119, 110, 100), (110, 120, 121, 111), (111, 121, 122, 112), (112, 122, 123, 113), (113, 123, 124, 114), (114, 124, 125, 115), (115, 125, 126, 116), (116, 126, 127, 117), (117, 127, 128, 118), (118, 128, 129, 119), (119, 129, 120, 110), (120, 130, 131, 121), (121, 131, 132, 122), (122, 132, 133, 123), (123, 133, 134, 124), (124, 134, 135, 125), (125, 135, 136, 126), (126, 136, 137, 127), (127, 137, 138, 128), (128, 138, 139, 129), (129, 139, 130, 120), (130, 140, 141, 131), (131, 141, 142, 132), (132, 142, 143, 133), (133, 143, 144, 134), (134, 144, 145, 135), (135, 145, 146, 136), (136, 146, 147, 137), (137, 147, 148, 138), (138, 148, 149, 139), (139, 149, 140, 130), (140, 0, 1, 141), (141, 1, 2, 142), (142, 2, 3, 143), (143, 3, 4, 144), (144, 4, 5, 145), (145, 5, 6, 146), (146, 6, 7, 147), (147, 7, 8, 148), (148, 8, 9, 149), (149, 9, 0, 140)])
_uv = me_torus_002.uv_layers.new(name='UVMap')
_uv.uv.foreach_set('vector', [0.5333, 0.6, 0.6, 0.6, 0.6, 0.7, 0.5333, 0.7, 0.5333, 0.7, 0.6, 0.7, 0.6, 0.8, 0.5333, 0.8, 0.5333, 0.8, 0.6, 0.8, 0.6, 0.9, 0.5333, 0.9, 0.5333, 0.9, 0.6, 0.9, 0.6, 1.0, 0.5333, 1.0, 0.5333, -1.11e-16, 0.6, -1.11e-16, 0.6, 0.1, 0.5333, 0.1, 0.5333, 0.1, 0.6, 0.1, 0.6, 0.2, 0.5333, 0.2, 0.5333, 0.2, 0.6, 0.2, 0.6, 0.3, 0.5333, 0.3, 0.5333, 0.3, 0.6, 0.3, 0.6, 0.4, 0.5333, 0.4, 0.5333, 0.4, 0.6, 0.4, 0.6, 0.5, 0.5333, 0.5, 0.5333, 0.5, 0.6, 0.5, 0.6, 0.6, 0.5333, 0.6, 0.6, 0.6, 0.6667, 0.6, 0.6667, 0.7, 0.6, 0.7, 0.6, 0.7, 0.6667, 0.7, 0.6667, 0.8, 0.6, 0.8, 0.6, 0.8, 0.6667, 0.8, 0.6667, 0.9, 0.6, 0.9, 0.6, 0.9, 0.6667, 0.9, 0.6667, 1.0, 0.6, 1.0, 0.6, -1.11e-16, 0.6667, -1.11e-16, 0.6667, 0.1, 0.6, 0.1, 0.6, 0.1, 0.6667, 0.1, 0.6667, 0.2, 0.6, 0.2, 0.6, 0.2, 0.6667, 0.2, 0.6667, 0.3, 0.6, 0.3, 0.6, 0.3, 0.6667, 0.3, 0.6667, 0.4, 0.6, 0.4, 0.6, 0.4, 0.6667, 0.4, 0.6667, 0.5, 0.6, 0.5, 0.6, 0.5, 0.6667, 0.5, 0.6667, 0.6, 0.6, 0.6, 0.6667, 0.6, 0.7333, 0.6, 0.7333, 0.7, 0.6667, 0.7, 0.6667, 0.7, 0.7333, 0.7, 0.7333, 0.8, 0.6667, 0.8, 0.6667, 0.8, 0.7333, 0.8, 0.7333, 0.9, 0.6667, 0.9, 0.6667, 0.9, 0.7333, 0.9, 0.7333, 1.0, 0.6667, 1.0, 0.6667, -1.11e-16, 0.7333, -1.11e-16, 0.7333, 0.1, 0.6667, 0.1, 0.6667, 0.1, 0.7333, 0.1, 0.7333, 0.2, 0.6667, 0.2, 0.6667, 0.2, 0.7333, 0.2, 0.7333, 0.3, 0.6667, 0.3, 0.6667, 0.3, 0.7333, 0.3, 0.7333, 0.4, 0.6667, 0.4, 0.6667, 0.4, 0.7333, 0.4, 0.7333, 0.5, 0.6667, 0.5, 0.6667, 0.5, 0.7333, 0.5, 0.7333, 0.6, 0.6667, 0.6, 0.7333, 0.6, 0.8, 0.6, 0.8, 0.7, 0.7333, 0.7, 0.7333, 0.7, 0.8, 0.7, 0.8, 0.8, 0.7333, 0.8, 0.7333, 0.8, 0.8, 0.8, 0.8, 0.9, 0.7333, 0.9, 0.7333, 0.9, 0.8, 0.9, 0.8, 1.0, 0.7333, 1.0, 0.7333, -1.11e-16, 0.8, -1.11e-16, 0.8, 0.1, 0.7333, 0.1, 0.7333, 0.1, 0.8, 0.1, 0.8, 0.2, 0.7333, 0.2, 0.7333, 0.2, 0.8, 0.2, 0.8, 0.3, 0.7333, 0.3, 0.7333, 0.3, 0.8, 0.3, 0.8, 0.4, 0.7333, 0.4, 0.7333, 0.4, 0.8, 0.4, 0.8, 0.5, 0.7333, 0.5, 0.7333, 0.5, 0.8, 0.5, 0.8, 0.6, 0.7333, 0.6, 0.8, 0.6, 0.8667, 0.6, 0.8667, 0.7, 0.8, 0.7, 0.8, 0.7, 0.8667, 0.7, 0.8667, 0.8, 0.8, 0.8, 0.8, 0.8, 0.8667, 0.8, 0.8667, 0.9, 0.8, 0.9, 0.8, 0.9, 0.8667, 0.9, 0.8667, 1.0, 0.8, 1.0, 0.8, -1.11e-16, 0.8667, -1.11e-16, 0.8667, 0.1, 0.8, 0.1, 0.8, 0.1, 0.8667, 0.1, 0.8667, 0.2, 0.8, 0.2, 0.8, 0.2, 0.8667, 0.2, 0.8667, 0.3, 0.8, 0.3, 0.8, 0.3, 0.8667, 0.3, 0.8667, 0.4, 0.8, 0.4, 0.8, 0.4, 0.8667, 0.4, 0.8667, 0.5, 0.8, 0.5, 0.8, 0.5, 0.8667, 0.5, 0.8667, 0.6, 0.8, 0.6, 0.8667, 0.6, 0.9333, 0.6, 0.9333, 0.7, 0.8667, 0.7, 0.8667, 0.7, 0.9333, 0.7, 0.9333, 0.8, 0.8667, 0.8, 0.8667, 0.8, 0.9333, 0.8, 0.9333, 0.9, 0.8667, 0.9, 0.8667, 0.9, 0.9333, 0.9, 0.9333, 1.0, 0.8667, 1.0, 0.8667, -1.11e-16, 0.9333, -1.11e-16, 0.9333, 0.1, 0.8667, 0.1, 0.8667, 0.1, 0.9333, 0.1, 0.9333, 0.2, 0.8667, 0.2, 0.8667, 0.2, 0.9333, 0.2, 0.9333, 0.3, 0.8667, 0.3, 0.8667, 0.3, 0.9333, 0.3, 0.9333, 0.4, 0.8667, 0.4, 0.8667, 0.4, 0.9333, 0.4, 0.9333, 0.5, 0.8667, 0.5, 0.8667, 0.5, 0.9333, 0.5, 0.9333, 0.6, 0.8667, 0.6, 0.9333, 0.6, 1.0, 0.6, 1.0, 0.7, 0.9333, 0.7, 0.9333, 0.7, 1.0, 0.7, 1.0, 0.8, 0.9333, 0.8, 0.9333, 0.8, 1.0, 0.8, 1.0, 0.9, 0.9333, 0.9, 0.9333, 0.9, 1.0, 0.9, 1.0, 1.0, 0.9333, 1.0, 0.9333, -1.11e-16, 1.0, -1.11e-16, 1.0, 0.1, 0.9333, 0.1, 0.9333, 0.1, 1.0, 0.1, 1.0, 0.2, 0.9333, 0.2, 0.9333, 0.2, 1.0, 0.2, 1.0, 0.3, 0.9333, 0.3, 0.9333, 0.3, 1.0, 0.3, 1.0, 0.4, 0.9333, 0.4, 0.9333, 0.4, 1.0, 0.4, 1.0, 0.5, 0.9333, 0.5, 0.9333, 0.5, 1.0, 0.5, 1.0, 0.6, 0.9333, 0.6, -1.11e-16, 0.6, 0.06667, 0.6, 0.06667, 0.7, -1.11e-16, 0.7, -1.11e-16, 0.7, 0.06667, 0.7, 0.06667, 0.8, -1.11e-16, 0.8, -1.11e-16, 0.8, 0.06667, 0.8, 0.06667, 0.9, -1.11e-16, 0.9, -1.11e-16, 0.9, 0.06667, 0.9, 0.06667, 1.0, -1.11e-16, 1.0, -1.11e-16, -1.11e-16, 0.06667, -1.11e-16, 0.06667, 0.1, -1.11e-16, 0.1, -1.11e-16, 0.1, 0.06667, 0.1, 0.06667, 0.2, -1.11e-16, 0.2, -1.11e-16, 0.2, 0.06667, 0.2, 0.06667, 0.3, -1.11e-16, 0.3, -1.11e-16, 0.3, 0.06667, 0.3, 0.06667, 0.4, -1.11e-16, 0.4, -1.11e-16, 0.4, 0.06667, 0.4, 0.06667, 0.5, -1.11e-16, 0.5, -1.11e-16, 0.5, 0.06667, 0.5, 0.06667, 0.6, -1.11e-16, 0.6, 0.06667, 0.6, 0.1333, 0.6, 0.1333, 0.7, 0.06667, 0.7, 0.06667, 0.7, 0.1333, 0.7, 0.1333, 0.8, 0.06667, 0.8, 0.06667, 0.8, 0.1333, 0.8, 0.1333, 0.9, 0.06667, 0.9, 0.06667, 0.9, 0.1333, 0.9, 0.1333, 1.0, 0.06667, 1.0, 0.06667, -1.11e-16, 0.1333, -1.11e-16, 0.1333, 0.1, 0.06667, 0.1, 0.06667, 0.1, 0.1333, 0.1, 0.1333, 0.2, 0.06667, 0.2, 0.06667, 0.2, 0.1333, 0.2, 0.1333, 0.3, 0.06667, 0.3, 0.06667, 0.3, 0.1333, 0.3, 0.1333, 0.4, 0.06667, 0.4, 0.06667, 0.4, 0.1333, 0.4, 0.1333, 0.5, 0.06667, 0.5, 0.06667, 0.5, 0.1333, 0.5, 0.1333, 0.6, 0.06667, 0.6, 0.1333, 0.6, 0.2, 0.6, 0.2, 0.7, 0.1333, 0.7, 0.1333, 0.7, 0.2, 0.7, 0.2, 0.8, 0.1333, 0.8, 0.1333, 0.8, 0.2, 0.8, 0.2, 0.9, 0.1333, 0.9, 0.1333, 0.9, 0.2, 0.9, 0.2, 1.0, 0.1333, 1.0, 0.1333, -1.11e-16, 0.2, -1.11e-16, 0.2, 0.1, 0.1333, 0.1, 0.1333, 0.1, 0.2, 0.1, 0.2, 0.2, 0.1333, 0.2, 0.1333, 0.2, 0.2, 0.2, 0.2, 0.3, 0.1333, 0.3, 0.1333, 0.3, 0.2, 0.3, 0.2, 0.4, 0.1333, 0.4, 0.1333, 0.4, 0.2, 0.4, 0.2, 0.5, 0.1333, 0.5, 0.1333, 0.5, 0.2, 0.5, 0.2, 0.6, 0.1333, 0.6, 0.2, 0.6, 0.2667, 0.6, 0.2667, 0.7, 0.2, 0.7, 0.2, 0.7, 0.2667, 0.7, 0.2667, 0.8, 0.2, 0.8, 0.2, 0.8, 0.2667, 0.8, 0.2667, 0.9, 0.2, 0.9, 0.2, 0.9, 0.2667, 0.9, 0.2667, 1.0, 0.2, 1.0, 0.2, -1.11e-16, 0.2667, -1.11e-16, 0.2667, 0.1, 0.2, 0.1, 0.2, 0.1, 0.2667, 0.1, 0.2667, 0.2, 0.2, 0.2, 0.2, 0.2, 0.2667, 0.2, 0.2667, 0.3, 0.2, 0.3, 0.2, 0.3, 0.2667, 0.3, 0.2667, 0.4, 0.2, 0.4, 0.2, 0.4, 0.2667, 0.4, 0.2667, 0.5, 0.2, 0.5, 0.2, 0.5, 0.2667, 0.5, 0.2667, 0.6, 0.2, 0.6, 0.2667, 0.6, 0.3333, 0.6, 0.3333, 0.7, 0.2667, 0.7, 0.2667, 0.7, 0.3333, 0.7, 0.3333, 0.8, 0.2667, 0.8, 0.2667, 0.8, 0.3333, 0.8, 0.3333, 0.9, 0.2667, 0.9, 0.2667, 0.9, 0.3333, 0.9, 0.3333, 1.0, 0.2667, 1.0, 0.2667, -1.11e-16, 0.3333, -1.11e-16, 0.3333, 0.1, 0.2667, 0.1, 0.2667, 0.1, 0.3333, 0.1, 0.3333, 0.2, 0.2667, 0.2, 0.2667, 0.2, 0.3333, 0.2, 0.3333, 0.3, 0.2667, 0.3, 0.2667, 0.3, 0.3333, 0.3, 0.3333, 0.4, 0.2667, 0.4, 0.2667, 0.4, 0.3333, 0.4, 0.3333, 0.5, 0.2667, 0.5, 0.2667, 0.5, 0.3333, 0.5, 0.3333, 0.6, 0.2667, 0.6, 0.3333, 0.6, 0.4, 0.6, 0.4, 0.7, 0.3333, 0.7, 0.3333, 0.7, 0.4, 0.7, 0.4, 0.8, 0.3333, 0.8, 0.3333, 0.8, 0.4, 0.8, 0.4, 0.9, 0.3333, 0.9, 0.3333, 0.9, 0.4, 0.9, 0.4, 1.0, 0.3333, 1.0, 0.3333, -1.11e-16, 0.4, -1.11e-16, 0.4, 0.1, 0.3333, 0.1, 0.3333, 0.1, 0.4, 0.1, 0.4, 0.2, 0.3333, 0.2, 0.3333, 0.2, 0.4, 0.2, 0.4, 0.3, 0.3333, 0.3, 0.3333, 0.3, 0.4, 0.3, 0.4, 0.4, 0.3333, 0.4, 0.3333, 0.4, 0.4, 0.4, 0.4, 0.5, 0.3333, 0.5, 0.3333, 0.5, 0.4, 0.5, 0.4, 0.6, 0.3333, 0.6, 0.4, 0.6, 0.4667, 0.6, 0.4667, 0.7, 0.4, 0.7, 0.4, 0.7, 0.4667, 0.7, 0.4667, 0.8, 0.4, 0.8, 0.4, 0.8, 0.4667, 0.8, 0.4667, 0.9, 0.4, 0.9, 0.4, 0.9, 0.4667, 0.9, 0.4667, 1.0, 0.4, 1.0, 0.4, -1.11e-16, 0.4667, -1.11e-16, 0.4667, 0.1, 0.4, 0.1, 0.4, 0.1, 0.4667, 0.1, 0.4667, 0.2, 0.4, 0.2, 0.4, 0.2, 0.4667, 0.2, 0.4667, 0.3, 0.4, 0.3, 0.4, 0.3, 0.4667, 0.3, 0.4667, 0.4, 0.4, 0.4, 0.4, 0.4, 0.4667, 0.4, 0.4667, 0.5, 0.4, 0.5, 0.4, 0.5, 0.4667, 0.5, 0.4667, 0.6, 0.4, 0.6, 0.4667, 0.6, 0.5333, 0.6, 0.5333, 0.7, 0.4667, 0.7, 0.4667, 0.7, 0.5333, 0.7, 0.5333, 0.8, 0.4667, 0.8, 0.4667, 0.8, 0.5333, 0.8, 0.5333, 0.9, 0.4667, 0.9, 0.4667, 0.9, 0.5333, 0.9, 0.5333, 1.0, 0.4667, 1.0, 0.4667, -1.11e-16, 0.5333, -1.11e-16, 0.5333, 0.1, 0.4667, 0.1, 0.4667, 0.1, 0.5333, 0.1, 0.5333, 0.2, 0.4667, 0.2, 0.4667, 0.2, 0.5333, 0.2, 0.5333, 0.3, 0.4667, 0.3, 0.4667, 0.3, 0.5333, 0.3, 0.5333, 0.4, 0.4667, 0.4, 0.4667, 0.4, 0.5333, 0.4, 0.5333, 0.5, 0.4667, 0.5, 0.4667, 0.5, 0.5333, 0.5, 0.5333, 0.6, 0.4667, 0.6])
me_torus_002.use_remesh_fix_poles = True
me_torus_002.use_remesh_preserve_attributes = False
me_torus_002.update()
me_torus_003 = bpy.data.meshes.new('Torus.003')
me_torus_003.from_pydata([(1.25, 0.0, 0.0), (1.202, 0.0, 0.1469), (1.077, 0.0, 0.2378), (0.9227, 0.0, 0.2378), (0.7977, 0.0, 0.1469), (0.75, 0.0, 3.062e-17), (0.7977, 0.0, -0.1469), (0.9227, 0.0, -0.2378), (1.077, 0.0, -0.2378), (1.202, 0.0, -0.1469), (1.142, 0.5084, 0.0), (1.098, 0.489, 0.1469), (0.9841, 0.4382, 0.2378), (0.843, 0.3753, 0.2378), (0.7288, 0.3245, 0.1469), (0.6852, 0.3051, 3.062e-17), (0.7288, 0.3245, -0.1469), (0.843, 0.3753, -0.2378), (0.9841, 0.4382, -0.2378), (1.098, 0.489, -0.1469), (0.8364, 0.9289, 0.0), (0.8045, 0.8934, 0.1469), (0.7208, 0.8006, 0.2378), (0.6174, 0.6857, 0.2378), (0.5338, 0.5928, 0.1469), (0.5018, 0.5574, 3.062e-17), (0.5338, 0.5928, -0.1469), (0.6174, 0.6857, -0.2378), (0.7208, 0.8006, -0.2378), (0.8045, 0.8934, -0.1469), (0.3863, 1.189, 0.0), (0.3715, 1.143, 0.1469), (0.3329, 1.025, 0.2378), (0.2851, 0.8776, 0.2378), (0.2465, 0.7587, 0.1469), (0.2318, 0.7133, 3.062e-17), (0.2465, 0.7587, -0.1469), (0.2851, 0.8776, -0.2378), (0.3329, 1.025, -0.2378), (0.3715, 1.143, -0.1469), (-0.1307, 1.243, 0.0), (-0.1257, 1.196, 0.1469), (-0.1126, 1.071, 0.2378), (-0.09645, 0.9177, 0.2378), (-0.08339, 0.7934, 0.1469), (-0.0784, 0.7459, 3.062e-17), (-0.08339, 0.7934, -0.1469), (-0.09645, 0.9177, -0.2378), (-0.1126, 1.071, -0.2378), (-0.1257, 1.196, -0.1469), (-0.625, 1.083, 0.0), (-0.6011, 1.041, 0.1469), (-0.5386, 0.9329, 0.2378), (-0.4614, 0.7991, 0.2378), (-0.3989, 0.6909, 0.1469), (-0.375, 0.6495, 3.062e-17), (-0.3989, 0.6909, -0.1469), (-0.4614, 0.7991, -0.2378), (-0.5386, 0.9329, -0.2378), (-0.6011, 1.041, -0.1469), (-1.011, 0.7347, 0.0), (-0.9726, 0.7067, 0.1469), (-0.8715, 0.6332, 0.2378), (-0.7465, 0.5424, 0.2378), (-0.6454, 0.4689, 0.1469), (-0.6068, 0.4408, 3.062e-17), (-0.6454, 0.4689, -0.1469), (-0.7465, 0.5424, -0.2378), (-0.8715, 0.6332, -0.2378), (-0.9726, 0.7067, -0.1469), (-1.223, 0.2599, 0.0), (-1.176, 0.25, 0.1469), (-1.054, 0.224, 0.2378), (-0.9026, 0.1918, 0.2378), (-0.7803, 0.1659, 0.1469), (-0.7336, 0.1559, 3.062e-17), (-0.7803, 0.1659, -0.1469), (-0.9026, 0.1918, -0.2378), (-1.054, 0.224, -0.2378), (-1.176, 0.25, -0.1469), (-1.223, -0.2599, 0.0), (-1.176, -0.25, 0.1469), (-1.054, -0.224, 0.2378), (-0.9026, -0.1918, 0.2378), (-0.7803, -0.1659, 0.1469), (-0.7336, -0.1559, 3.062e-17), (-0.7803, -0.1659, -0.1469), (-0.9026, -0.1918, -0.2378), (-1.054, -0.224, -0.2378), (-1.176, -0.25, -0.1469), (-1.011, -0.7347, 0.0), (-0.9726, -0.7067, 0.1469), (-0.8715, -0.6332, 0.2378), (-0.7465, -0.5424, 0.2378), (-0.6454, -0.4689, 0.1469), (-0.6068, -0.4408, 3.062e-17), (-0.6454, -0.4689, -0.1469), (-0.7465, -0.5424, -0.2378), (-0.8715, -0.6332, -0.2378), (-0.9726, -0.7067, -0.1469), (-0.625, -1.083, 0.0), (-0.6011, -1.041, 0.1469), (-0.5386, -0.9329, 0.2378), (-0.4614, -0.7991, 0.2378), (-0.3989, -0.6909, 0.1469), (-0.375, -0.6495, 3.062e-17), (-0.3989, -0.6909, -0.1469), (-0.4614, -0.7991, -0.2378), (-0.5386, -0.9329, -0.2378), (-0.6011, -1.041, -0.1469), (-0.1307, -1.243, 0.0), (-0.1257, -1.196, 0.1469), (-0.1126, -1.071, 0.2378), (-0.09645, -0.9177, 0.2378), (-0.08339, -0.7934, 0.1469), (-0.0784, -0.7459, 3.062e-17), (-0.08339, -0.7934, -0.1469), (-0.09645, -0.9177, -0.2378), (-0.1126, -1.071, -0.2378), (-0.1257, -1.196, -0.1469), (0.3863, -1.189, 0.0), (0.3715, -1.143, 0.1469), (0.3329, -1.025, 0.2378), (0.2851, -0.8776, 0.2378), (0.2465, -0.7587, 0.1469), (0.2318, -0.7133, 3.062e-17), (0.2465, -0.7587, -0.1469), (0.2851, -0.8776, -0.2378), (0.3329, -1.025, -0.2378), (0.3715, -1.143, -0.1469), (0.8364, -0.9289, 0.0), (0.8045, -0.8934, 0.1469), (0.7208, -0.8006, 0.2378), (0.6174, -0.6857, 0.2378), (0.5338, -0.5928, 0.1469), (0.5018, -0.5574, 3.062e-17), (0.5338, -0.5928, -0.1469), (0.6174, -0.6857, -0.2378), (0.7208, -0.8006, -0.2378), (0.8045, -0.8934, -0.1469), (1.142, -0.5084, 0.0), (1.098, -0.489, 0.1469), (0.9841, -0.4382, 0.2378), (0.843, -0.3753, 0.2378), (0.7288, -0.3245, 0.1469), (0.6852, -0.3051, 3.062e-17), (0.7288, -0.3245, -0.1469), (0.843, -0.3753, -0.2378), (0.9841, -0.4382, -0.2378), (1.098, -0.489, -0.1469)], [], [(0, 10, 11, 1), (1, 11, 12, 2), (2, 12, 13, 3), (3, 13, 14, 4), (4, 14, 15, 5), (5, 15, 16, 6), (6, 16, 17, 7), (7, 17, 18, 8), (8, 18, 19, 9), (9, 19, 10, 0), (10, 20, 21, 11), (11, 21, 22, 12), (12, 22, 23, 13), (13, 23, 24, 14), (14, 24, 25, 15), (15, 25, 26, 16), (16, 26, 27, 17), (17, 27, 28, 18), (18, 28, 29, 19), (19, 29, 20, 10), (20, 30, 31, 21), (21, 31, 32, 22), (22, 32, 33, 23), (23, 33, 34, 24), (24, 34, 35, 25), (25, 35, 36, 26), (26, 36, 37, 27), (27, 37, 38, 28), (28, 38, 39, 29), (29, 39, 30, 20), (30, 40, 41, 31), (31, 41, 42, 32), (32, 42, 43, 33), (33, 43, 44, 34), (34, 44, 45, 35), (35, 45, 46, 36), (36, 46, 47, 37), (37, 47, 48, 38), (38, 48, 49, 39), (39, 49, 40, 30), (40, 50, 51, 41), (41, 51, 52, 42), (42, 52, 53, 43), (43, 53, 54, 44), (44, 54, 55, 45), (45, 55, 56, 46), (46, 56, 57, 47), (47, 57, 58, 48), (48, 58, 59, 49), (49, 59, 50, 40), (50, 60, 61, 51), (51, 61, 62, 52), (52, 62, 63, 53), (53, 63, 64, 54), (54, 64, 65, 55), (55, 65, 66, 56), (56, 66, 67, 57), (57, 67, 68, 58), (58, 68, 69, 59), (59, 69, 60, 50), (60, 70, 71, 61), (61, 71, 72, 62), (62, 72, 73, 63), (63, 73, 74, 64), (64, 74, 75, 65), (65, 75, 76, 66), (66, 76, 77, 67), (67, 77, 78, 68), (68, 78, 79, 69), (69, 79, 70, 60), (70, 80, 81, 71), (71, 81, 82, 72), (72, 82, 83, 73), (73, 83, 84, 74), (74, 84, 85, 75), (75, 85, 86, 76), (76, 86, 87, 77), (77, 87, 88, 78), (78, 88, 89, 79), (79, 89, 80, 70), (80, 90, 91, 81), (81, 91, 92, 82), (82, 92, 93, 83), (83, 93, 94, 84), (84, 94, 95, 85), (85, 95, 96, 86), (86, 96, 97, 87), (87, 97, 98, 88), (88, 98, 99, 89), (89, 99, 90, 80), (90, 100, 101, 91), (91, 101, 102, 92), (92, 102, 103, 93), (93, 103, 104, 94), (94, 104, 105, 95), (95, 105, 106, 96), (96, 106, 107, 97), (97, 107, 108, 98), (98, 108, 109, 99), (99, 109, 100, 90), (100, 110, 111, 101), (101, 111, 112, 102), (102, 112, 113, 103), (103, 113, 114, 104), (104, 114, 115, 105), (105, 115, 116, 106), (106, 116, 117, 107), (107, 117, 118, 108), (108, 118, 119, 109), (109, 119, 110, 100), (110, 120, 121, 111), (111, 121, 122, 112), (112, 122, 123, 113), (113, 123, 124, 114), (114, 124, 125, 115), (115, 125, 126, 116), (116, 126, 127, 117), (117, 127, 128, 118), (118, 128, 129, 119), (119, 129, 120, 110), (120, 130, 131, 121), (121, 131, 132, 122), (122, 132, 133, 123), (123, 133, 134, 124), (124, 134, 135, 125), (125, 135, 136, 126), (126, 136, 137, 127), (127, 137, 138, 128), (128, 138, 139, 129), (129, 139, 130, 120), (130, 140, 141, 131), (131, 141, 142, 132), (132, 142, 143, 133), (133, 143, 144, 134), (134, 144, 145, 135), (135, 145, 146, 136), (136, 146, 147, 137), (137, 147, 148, 138), (138, 148, 149, 139), (139, 149, 140, 130), (140, 0, 1, 141), (141, 1, 2, 142), (142, 2, 3, 143), (143, 3, 4, 144), (144, 4, 5, 145), (145, 5, 6, 146), (146, 6, 7, 147), (147, 7, 8, 148), (148, 8, 9, 149), (149, 9, 0, 140)])
_uv = me_torus_003.uv_layers.new(name='UVMap')
_uv.uv.foreach_set('vector', [0.5333, 0.6, 0.6, 0.6, 0.6, 0.7, 0.5333, 0.7, 0.5333, 0.7, 0.6, 0.7, 0.6, 0.8, 0.5333, 0.8, 0.5333, 0.8, 0.6, 0.8, 0.6, 0.9, 0.5333, 0.9, 0.5333, 0.9, 0.6, 0.9, 0.6, 1.0, 0.5333, 1.0, 0.5333, -1.11e-16, 0.6, -1.11e-16, 0.6, 0.1, 0.5333, 0.1, 0.5333, 0.1, 0.6, 0.1, 0.6, 0.2, 0.5333, 0.2, 0.5333, 0.2, 0.6, 0.2, 0.6, 0.3, 0.5333, 0.3, 0.5333, 0.3, 0.6, 0.3, 0.6, 0.4, 0.5333, 0.4, 0.5333, 0.4, 0.6, 0.4, 0.6, 0.5, 0.5333, 0.5, 0.5333, 0.5, 0.6, 0.5, 0.6, 0.6, 0.5333, 0.6, 0.6, 0.6, 0.6667, 0.6, 0.6667, 0.7, 0.6, 0.7, 0.6, 0.7, 0.6667, 0.7, 0.6667, 0.8, 0.6, 0.8, 0.6, 0.8, 0.6667, 0.8, 0.6667, 0.9, 0.6, 0.9, 0.6, 0.9, 0.6667, 0.9, 0.6667, 1.0, 0.6, 1.0, 0.6, -1.11e-16, 0.6667, -1.11e-16, 0.6667, 0.1, 0.6, 0.1, 0.6, 0.1, 0.6667, 0.1, 0.6667, 0.2, 0.6, 0.2, 0.6, 0.2, 0.6667, 0.2, 0.6667, 0.3, 0.6, 0.3, 0.6, 0.3, 0.6667, 0.3, 0.6667, 0.4, 0.6, 0.4, 0.6, 0.4, 0.6667, 0.4, 0.6667, 0.5, 0.6, 0.5, 0.6, 0.5, 0.6667, 0.5, 0.6667, 0.6, 0.6, 0.6, 0.6667, 0.6, 0.7333, 0.6, 0.7333, 0.7, 0.6667, 0.7, 0.6667, 0.7, 0.7333, 0.7, 0.7333, 0.8, 0.6667, 0.8, 0.6667, 0.8, 0.7333, 0.8, 0.7333, 0.9, 0.6667, 0.9, 0.6667, 0.9, 0.7333, 0.9, 0.7333, 1.0, 0.6667, 1.0, 0.6667, -1.11e-16, 0.7333, -1.11e-16, 0.7333, 0.1, 0.6667, 0.1, 0.6667, 0.1, 0.7333, 0.1, 0.7333, 0.2, 0.6667, 0.2, 0.6667, 0.2, 0.7333, 0.2, 0.7333, 0.3, 0.6667, 0.3, 0.6667, 0.3, 0.7333, 0.3, 0.7333, 0.4, 0.6667, 0.4, 0.6667, 0.4, 0.7333, 0.4, 0.7333, 0.5, 0.6667, 0.5, 0.6667, 0.5, 0.7333, 0.5, 0.7333, 0.6, 0.6667, 0.6, 0.7333, 0.6, 0.8, 0.6, 0.8, 0.7, 0.7333, 0.7, 0.7333, 0.7, 0.8, 0.7, 0.8, 0.8, 0.7333, 0.8, 0.7333, 0.8, 0.8, 0.8, 0.8, 0.9, 0.7333, 0.9, 0.7333, 0.9, 0.8, 0.9, 0.8, 1.0, 0.7333, 1.0, 0.7333, -1.11e-16, 0.8, -1.11e-16, 0.8, 0.1, 0.7333, 0.1, 0.7333, 0.1, 0.8, 0.1, 0.8, 0.2, 0.7333, 0.2, 0.7333, 0.2, 0.8, 0.2, 0.8, 0.3, 0.7333, 0.3, 0.7333, 0.3, 0.8, 0.3, 0.8, 0.4, 0.7333, 0.4, 0.7333, 0.4, 0.8, 0.4, 0.8, 0.5, 0.7333, 0.5, 0.7333, 0.5, 0.8, 0.5, 0.8, 0.6, 0.7333, 0.6, 0.8, 0.6, 0.8667, 0.6, 0.8667, 0.7, 0.8, 0.7, 0.8, 0.7, 0.8667, 0.7, 0.8667, 0.8, 0.8, 0.8, 0.8, 0.8, 0.8667, 0.8, 0.8667, 0.9, 0.8, 0.9, 0.8, 0.9, 0.8667, 0.9, 0.8667, 1.0, 0.8, 1.0, 0.8, -1.11e-16, 0.8667, -1.11e-16, 0.8667, 0.1, 0.8, 0.1, 0.8, 0.1, 0.8667, 0.1, 0.8667, 0.2, 0.8, 0.2, 0.8, 0.2, 0.8667, 0.2, 0.8667, 0.3, 0.8, 0.3, 0.8, 0.3, 0.8667, 0.3, 0.8667, 0.4, 0.8, 0.4, 0.8, 0.4, 0.8667, 0.4, 0.8667, 0.5, 0.8, 0.5, 0.8, 0.5, 0.8667, 0.5, 0.8667, 0.6, 0.8, 0.6, 0.8667, 0.6, 0.9333, 0.6, 0.9333, 0.7, 0.8667, 0.7, 0.8667, 0.7, 0.9333, 0.7, 0.9333, 0.8, 0.8667, 0.8, 0.8667, 0.8, 0.9333, 0.8, 0.9333, 0.9, 0.8667, 0.9, 0.8667, 0.9, 0.9333, 0.9, 0.9333, 1.0, 0.8667, 1.0, 0.8667, -1.11e-16, 0.9333, -1.11e-16, 0.9333, 0.1, 0.8667, 0.1, 0.8667, 0.1, 0.9333, 0.1, 0.9333, 0.2, 0.8667, 0.2, 0.8667, 0.2, 0.9333, 0.2, 0.9333, 0.3, 0.8667, 0.3, 0.8667, 0.3, 0.9333, 0.3, 0.9333, 0.4, 0.8667, 0.4, 0.8667, 0.4, 0.9333, 0.4, 0.9333, 0.5, 0.8667, 0.5, 0.8667, 0.5, 0.9333, 0.5, 0.9333, 0.6, 0.8667, 0.6, 0.9333, 0.6, 1.0, 0.6, 1.0, 0.7, 0.9333, 0.7, 0.9333, 0.7, 1.0, 0.7, 1.0, 0.8, 0.9333, 0.8, 0.9333, 0.8, 1.0, 0.8, 1.0, 0.9, 0.9333, 0.9, 0.9333, 0.9, 1.0, 0.9, 1.0, 1.0, 0.9333, 1.0, 0.9333, -1.11e-16, 1.0, -1.11e-16, 1.0, 0.1, 0.9333, 0.1, 0.9333, 0.1, 1.0, 0.1, 1.0, 0.2, 0.9333, 0.2, 0.9333, 0.2, 1.0, 0.2, 1.0, 0.3, 0.9333, 0.3, 0.9333, 0.3, 1.0, 0.3, 1.0, 0.4, 0.9333, 0.4, 0.9333, 0.4, 1.0, 0.4, 1.0, 0.5, 0.9333, 0.5, 0.9333, 0.5, 1.0, 0.5, 1.0, 0.6, 0.9333, 0.6, -1.11e-16, 0.6, 0.06667, 0.6, 0.06667, 0.7, -1.11e-16, 0.7, -1.11e-16, 0.7, 0.06667, 0.7, 0.06667, 0.8, -1.11e-16, 0.8, -1.11e-16, 0.8, 0.06667, 0.8, 0.06667, 0.9, -1.11e-16, 0.9, -1.11e-16, 0.9, 0.06667, 0.9, 0.06667, 1.0, -1.11e-16, 1.0, -1.11e-16, -1.11e-16, 0.06667, -1.11e-16, 0.06667, 0.1, -1.11e-16, 0.1, -1.11e-16, 0.1, 0.06667, 0.1, 0.06667, 0.2, -1.11e-16, 0.2, -1.11e-16, 0.2, 0.06667, 0.2, 0.06667, 0.3, -1.11e-16, 0.3, -1.11e-16, 0.3, 0.06667, 0.3, 0.06667, 0.4, -1.11e-16, 0.4, -1.11e-16, 0.4, 0.06667, 0.4, 0.06667, 0.5, -1.11e-16, 0.5, -1.11e-16, 0.5, 0.06667, 0.5, 0.06667, 0.6, -1.11e-16, 0.6, 0.06667, 0.6, 0.1333, 0.6, 0.1333, 0.7, 0.06667, 0.7, 0.06667, 0.7, 0.1333, 0.7, 0.1333, 0.8, 0.06667, 0.8, 0.06667, 0.8, 0.1333, 0.8, 0.1333, 0.9, 0.06667, 0.9, 0.06667, 0.9, 0.1333, 0.9, 0.1333, 1.0, 0.06667, 1.0, 0.06667, -1.11e-16, 0.1333, -1.11e-16, 0.1333, 0.1, 0.06667, 0.1, 0.06667, 0.1, 0.1333, 0.1, 0.1333, 0.2, 0.06667, 0.2, 0.06667, 0.2, 0.1333, 0.2, 0.1333, 0.3, 0.06667, 0.3, 0.06667, 0.3, 0.1333, 0.3, 0.1333, 0.4, 0.06667, 0.4, 0.06667, 0.4, 0.1333, 0.4, 0.1333, 0.5, 0.06667, 0.5, 0.06667, 0.5, 0.1333, 0.5, 0.1333, 0.6, 0.06667, 0.6, 0.1333, 0.6, 0.2, 0.6, 0.2, 0.7, 0.1333, 0.7, 0.1333, 0.7, 0.2, 0.7, 0.2, 0.8, 0.1333, 0.8, 0.1333, 0.8, 0.2, 0.8, 0.2, 0.9, 0.1333, 0.9, 0.1333, 0.9, 0.2, 0.9, 0.2, 1.0, 0.1333, 1.0, 0.1333, -1.11e-16, 0.2, -1.11e-16, 0.2, 0.1, 0.1333, 0.1, 0.1333, 0.1, 0.2, 0.1, 0.2, 0.2, 0.1333, 0.2, 0.1333, 0.2, 0.2, 0.2, 0.2, 0.3, 0.1333, 0.3, 0.1333, 0.3, 0.2, 0.3, 0.2, 0.4, 0.1333, 0.4, 0.1333, 0.4, 0.2, 0.4, 0.2, 0.5, 0.1333, 0.5, 0.1333, 0.5, 0.2, 0.5, 0.2, 0.6, 0.1333, 0.6, 0.2, 0.6, 0.2667, 0.6, 0.2667, 0.7, 0.2, 0.7, 0.2, 0.7, 0.2667, 0.7, 0.2667, 0.8, 0.2, 0.8, 0.2, 0.8, 0.2667, 0.8, 0.2667, 0.9, 0.2, 0.9, 0.2, 0.9, 0.2667, 0.9, 0.2667, 1.0, 0.2, 1.0, 0.2, -1.11e-16, 0.2667, -1.11e-16, 0.2667, 0.1, 0.2, 0.1, 0.2, 0.1, 0.2667, 0.1, 0.2667, 0.2, 0.2, 0.2, 0.2, 0.2, 0.2667, 0.2, 0.2667, 0.3, 0.2, 0.3, 0.2, 0.3, 0.2667, 0.3, 0.2667, 0.4, 0.2, 0.4, 0.2, 0.4, 0.2667, 0.4, 0.2667, 0.5, 0.2, 0.5, 0.2, 0.5, 0.2667, 0.5, 0.2667, 0.6, 0.2, 0.6, 0.2667, 0.6, 0.3333, 0.6, 0.3333, 0.7, 0.2667, 0.7, 0.2667, 0.7, 0.3333, 0.7, 0.3333, 0.8, 0.2667, 0.8, 0.2667, 0.8, 0.3333, 0.8, 0.3333, 0.9, 0.2667, 0.9, 0.2667, 0.9, 0.3333, 0.9, 0.3333, 1.0, 0.2667, 1.0, 0.2667, -1.11e-16, 0.3333, -1.11e-16, 0.3333, 0.1, 0.2667, 0.1, 0.2667, 0.1, 0.3333, 0.1, 0.3333, 0.2, 0.2667, 0.2, 0.2667, 0.2, 0.3333, 0.2, 0.3333, 0.3, 0.2667, 0.3, 0.2667, 0.3, 0.3333, 0.3, 0.3333, 0.4, 0.2667, 0.4, 0.2667, 0.4, 0.3333, 0.4, 0.3333, 0.5, 0.2667, 0.5, 0.2667, 0.5, 0.3333, 0.5, 0.3333, 0.6, 0.2667, 0.6, 0.3333, 0.6, 0.4, 0.6, 0.4, 0.7, 0.3333, 0.7, 0.3333, 0.7, 0.4, 0.7, 0.4, 0.8, 0.3333, 0.8, 0.3333, 0.8, 0.4, 0.8, 0.4, 0.9, 0.3333, 0.9, 0.3333, 0.9, 0.4, 0.9, 0.4, 1.0, 0.3333, 1.0, 0.3333, -1.11e-16, 0.4, -1.11e-16, 0.4, 0.1, 0.3333, 0.1, 0.3333, 0.1, 0.4, 0.1, 0.4, 0.2, 0.3333, 0.2, 0.3333, 0.2, 0.4, 0.2, 0.4, 0.3, 0.3333, 0.3, 0.3333, 0.3, 0.4, 0.3, 0.4, 0.4, 0.3333, 0.4, 0.3333, 0.4, 0.4, 0.4, 0.4, 0.5, 0.3333, 0.5, 0.3333, 0.5, 0.4, 0.5, 0.4, 0.6, 0.3333, 0.6, 0.4, 0.6, 0.4667, 0.6, 0.4667, 0.7, 0.4, 0.7, 0.4, 0.7, 0.4667, 0.7, 0.4667, 0.8, 0.4, 0.8, 0.4, 0.8, 0.4667, 0.8, 0.4667, 0.9, 0.4, 0.9, 0.4, 0.9, 0.4667, 0.9, 0.4667, 1.0, 0.4, 1.0, 0.4, -1.11e-16, 0.4667, -1.11e-16, 0.4667, 0.1, 0.4, 0.1, 0.4, 0.1, 0.4667, 0.1, 0.4667, 0.2, 0.4, 0.2, 0.4, 0.2, 0.4667, 0.2, 0.4667, 0.3, 0.4, 0.3, 0.4, 0.3, 0.4667, 0.3, 0.4667, 0.4, 0.4, 0.4, 0.4, 0.4, 0.4667, 0.4, 0.4667, 0.5, 0.4, 0.5, 0.4, 0.5, 0.4667, 0.5, 0.4667, 0.6, 0.4, 0.6, 0.4667, 0.6, 0.5333, 0.6, 0.5333, 0.7, 0.4667, 0.7, 0.4667, 0.7, 0.5333, 0.7, 0.5333, 0.8, 0.4667, 0.8, 0.4667, 0.8, 0.5333, 0.8, 0.5333, 0.9, 0.4667, 0.9, 0.4667, 0.9, 0.5333, 0.9, 0.5333, 1.0, 0.4667, 1.0, 0.4667, -1.11e-16, 0.5333, -1.11e-16, 0.5333, 0.1, 0.4667, 0.1, 0.4667, 0.1, 0.5333, 0.1, 0.5333, 0.2, 0.4667, 0.2, 0.4667, 0.2, 0.5333, 0.2, 0.5333, 0.3, 0.4667, 0.3, 0.4667, 0.3, 0.5333, 0.3, 0.5333, 0.4, 0.4667, 0.4, 0.4667, 0.4, 0.5333, 0.4, 0.5333, 0.5, 0.4667, 0.5, 0.4667, 0.5, 0.5333, 0.5, 0.5333, 0.6, 0.4667, 0.6])
me_torus_003.use_remesh_fix_poles = True
me_torus_003.use_remesh_preserve_attributes = False
me_torus_003.update()

# ---- objects
ob_cube = bpy.data.objects.new('Cube', me_cube)
ob_torus = bpy.data.objects.new('Torus', me_torus)
ob_torus_001 = bpy.data.objects.new('Torus.001', me_torus_001)
ob_torus_002 = bpy.data.objects.new('Torus.002', me_torus_002)
ob_torus_003 = bpy.data.objects.new('Torus.003', me_torus_003)

# ---- transforms, parenting, visibility, modifiers, constraints
ob_cube.location = (0.0, 0.0, 0.0)
ob_cube.scale = (2.22, 1.0, 1.0)
ob_cube.lock_rotations_4d = False
ob_cube.empty_display_type = 'ARROWS'
ob_cube.lineart.crease_threshold = 0.0
ob_torus.location = (-2.041, -1.361, 0.0)
ob_torus.rotation_euler = (1.571, -0.0, 0.0)
ob_torus_001.location = (2.121, -1.361, 0.0)
ob_torus_001.rotation_euler = (1.571, -0.0, 0.0)
ob_torus_002.location = (-2.041, 1.339, 0.0)
ob_torus_002.rotation_euler = (1.571, -0.0, 0.0)
ob_torus_003.location = (2.121, 1.339, 0.0)
ob_torus_003.rotation_euler = (1.571, -0.0, 0.0)

# ---- collection membership
col_collection.objects.link(ob_cube)
col_collection.objects.link(ob_torus)
col_collection.objects.link(ob_torus_001)
col_collection.objects.link(ob_torus_002)
col_collection.objects.link(ob_torus_003)

# ---- scene / render settings (as saved in the file)
scene.frame_start = 1; scene.frame_end = 250; scene.frame_set(1)
scene.render.engine = 'BLENDER_EEVEE_NEXT'
scene.cycles.sampling_pattern = 'TABULATED_SOBOL'
scene.cycles.use_light_tree = False
scene.view_settings.view_transform = 'Filmic'
bpy.context.view_layer.update()

# ---- added for rendering (the .blend has no active camera and no usable light): camera, sun
cam_auto = bpy.data.cameras.new('AutoCamera')
cam_auto.lens = 50.0
cam_auto.sensor_width = 36.0
cam_auto.clip_end = 1000.0
ob_auto_camera = bpy.data.objects.new('AutoCamera', cam_auto)
scene.collection.objects.link(ob_auto_camera)
ob_auto_camera.location = (7.23716, -8.63148, 5.74705)
ob_auto_camera.rotation_euler = (1.09748, -7.21219e-08, 0.694738)
scene.camera = ob_auto_camera
light_auto_sun = bpy.data.lights.new('AutoSun', 'SUN')
light_auto_sun.energy = 3.0
light_auto_sun.angle = 0.0523599
ob_auto_sun = bpy.data.objects.new('AutoSun', light_auto_sun)
scene.collection.objects.link(ob_auto_sun)
ob_auto_sun.rotation_euler = (0.872665, 0.174533, 0.523599)
bpy.context.view_layer.update()

